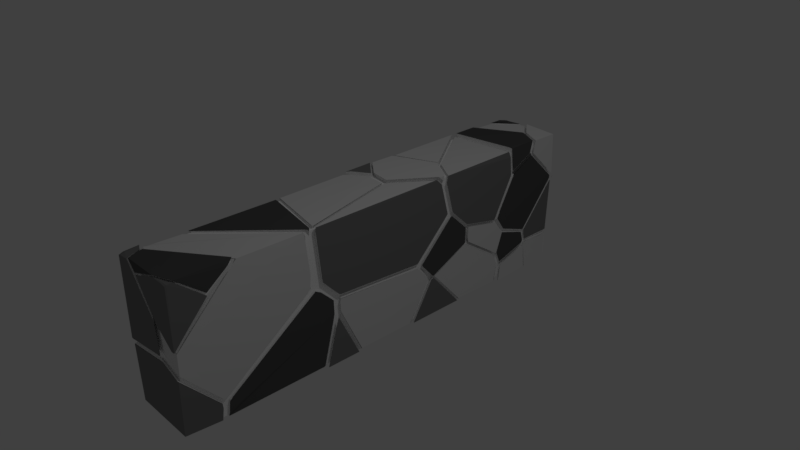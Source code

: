 # Source: WALL.blend  (saved by Blender 2.78.0; exported with 4.5.12 LTS)
import bpy
from mathutils import Matrix  # noqa: F401  (used for matrix-valued properties, if any)

bpy.ops.wm.read_factory_settings(use_empty=True)
scene = bpy.context.scene
scene.name = 'Scene'

# ---- collections
col_collection_1 = bpy.data.collections.new('Collection 1'); scene.collection.children.link(col_collection_1)
col_collection_1.hide_render = True
col_collection_1.hide_viewport = True
col_collection_2 = bpy.data.collections.new('Collection 2'); scene.collection.children.link(col_collection_2)

# ---- materials (node trees are filled in below, after node groups)
mat_wall = bpy.data.materials.new('wall')
mat_wall.alpha_threshold = 0.0
mat_wall.use_transparent_shadow = False
mat_wall.roughness = 0.5
mat_wall.specular_intensity = 0.0
mat_wall.line_color = (0.0, 0.0, 0.0, 1.0)
mat_part1 = bpy.data.materials.new('Part1')
mat_part1.alpha_threshold = 0.0
mat_part1.use_transparent_shadow = False
mat_part1.diffuse_color = (0.214, 0.214, 0.214, 1.0)
mat_part1.roughness = 0.5
mat_part1.specular_intensity = 0.0
mat_part2 = bpy.data.materials.new('Part2')
mat_part2.alpha_threshold = 0.0
mat_part2.use_transparent_shadow = False
mat_part2.diffuse_color = (0.09463, 0.09463, 0.09463, 1.0)
mat_part2.roughness = 0.5
mat_part2.specular_intensity = 0.0
mat_material_003 = bpy.data.materials.new('Material.003')
mat_material_003.alpha_threshold = 0.0
mat_material_003.use_transparent_shadow = False
mat_material_003.diffuse_color = (1.0, 1.0, 1.0, 1.0)
mat_material_003.roughness = 0.5
mat_material_003.specular_intensity = 0.0

# ---- material node trees

# ---- world
world_world = bpy.data.worlds.new('World'); scene.world = world_world
world_world.color = (0.05088, 0.05088, 0.05088)
world_world.use_sun_shadow = False
world_world.sun_shadow_jitter_overblur = 0.0
world_world.cycles.sampling_method = 'MANUAL'

# ---- cameras
cam_camera = bpy.data.cameras.new('Camera')
cam_camera.clip_end = 100.0
cam_camera.lens = 35.0
cam_camera.sensor_width = 32.0
cam_camera.sensor_height = 18.0
cam_camera.ortho_scale = 7.314
cam_camera.dof.focus_distance = 0.0
cam_camera.dof.aperture_fstop = 128.0

# ---- lights
light_point = bpy.data.lights.new('Point', 'POINT')
light_point.transmission_factor = 0.0
light_point.energy = 100.0
light_point.shadow_buffer_clip_start = 0.5
light_point.shadow_soft_size = 0.1
light_point.shadow_maximum_resolution = 0.006
light_point.use_absolute_resolution = True

# ---- meshes
me_mesh_030 = bpy.data.meshes.new('Mesh.030')
me_mesh_030.from_pydata([(0.1, -0.8289, 0.1091), (0.09827, -0.8294, 0.111), (0.1754, -0.9915, 0.2223), (0.3384, 0.8813, 0.631), (0.4235, -0.9464, 0.02499), (0.456, 0.9697, 0.4599), (0.4824, 0.6494, 0.08208), (0.3921, 0.8865, 0.7001), (0.519, 0.7057, -0.4427), (0.422, 2.56, -0.948), (0.4441, 2.237, -0.9827), (-0.4164, 0.04834, 0.5985), (0.5137, 3.287, 0.3993), (0.5125, 3.288, 0.4), (-0.4609, -3.234, 1.04), (0.4939, -1.371, 1.027), (-0.4463, 2.188, 0.7143), (-0.3749, 2.104, 0.5), (-0.4834, 2.231, 0.8249), (0.2656, 2.957, 0.9547), (-0.3737, -2.814, 1.021), (-0.05695, -1.539, 0.1634), (-0.1196, -3.145, 0.7494), (0.253, -2.663, -0.6842), (-0.1277, -0.9469, 0.05633), (0.05471, -0.8566, 0.04591), (0.05138, -0.8482, 0.04587), (0.05388, -0.8564, 0.04668), (0.05518, -0.8558, 0.04513), (0.07667, -0.8548, -0.3909), (0.08542, -0.8539, -0.5805), (0.03049, -0.8887, -0.7629), (-0.4452, 0.2243, -0.9725), (0.5057, 1.353, -0.0749), (0.5057, 1.354, 0.1117), (0.4752, 1.106, 0.3207), (0.4861, 0.5605, -0.1749), (-0.3095, -3.046, -0.1481), (-0.498, 3.283, -0.2492), (-0.4935, 3.282, -0.3593), (-0.06372, -3.227, 0.8727), (0.3408, -2.925, 0.7567), (0.4605, -3.277, 1.047), (0.1879, -1.139, 0.2027), (0.2047, -1.155, 0.2085), (-0.1946, -1.56, 0.0464), (0.167, -0.941, 0.0165), (0.3235, -0.9862, -0.03405), (-0.1044, -1.003, 0.0562), (0.01268, -0.9478, 0.05076), (-0.3107, -1.143, 0.02667), (-0.4034, -1.168, -0.01364), (-0.3768, -1.151, -0.9173), (0.05815, -0.7548, 0.03593), (0.05292, -0.7442, 0.03686), (0.4534, 0.6051, -0.3044), (0.4836, 0.4784, -0.2038), (0.3196, 0.5572, -0.7144), (0.2376, 0.5122, -0.8722), (0.5066, 0.6138, -0.3953), (0.4962, 0.6097, -0.3749), (0.4824, 0.5312, -0.263), (-0.4423, 2.068, 0.361), (-0.2085, 1.621, -0.01169), (-0.433, 3.151, -0.2099), (-0.4866, 3.249, -0.4566), (-0.4925, 3.253, -0.5264), (-0.4886, 3.253, -0.5591), (0.4034, 2.216, -0.905), (0.3718, 1.006, 0.6082), (0.4899, 1.963, 0.009264), (0.4373, 1.916, -0.03559), (-0.07195, 0.1467, 0.5998), (-0.1678, -0.4423, 0.06473), (-0.322, -0.4362, 0.06513), (0.05379, -0.2293, 0.03873), (0.3057, 0.9116, 0.5612), (0.23, 0.7961, 0.6316), (0.04817, 1.447, 0.08052), (0.03617, 0.4475, 0.7427), (-0.3696, 0.6159, 0.7265), (-0.3893, 0.1617, -0.6104), (-0.4679, 0.255, -0.7102), (-0.3142, 1.492, 0.01277), (-0.4213, 3.211, -0.1369), (-0.2426, 3.271, 1.023), (-0.4267, 3.237, 1.023), (-0.4879, 3.229, -0.7987), (-0.4879, 3.229, -0.9589), (0.2621, 2.853, -0.633), (0.4374, 2.644, -0.8479), (0.472, 2.684, -0.7479), (0.4029, 2.603, -0.9479), (0.482, 1.422, 0.02095), (0.2728, -1.193, 0.6425), (0.3673, -1.242, 0.8366), (0.04321, -0.7762, 0.1081), (0.0397, -0.7633, 0.1076), (-0.00209, -0.8817, 0.1109), (0.004146, 0.2407, 0.8528), (-0.0104, 0.2422, 0.8537), (0.05829, 0.1904, 0.9714), (-0.3392, -0.9505, 0.1192), (-0.2551, -0.9552, 0.1191), (-0.4233, -0.9459, 0.1192), (-0.2444, 0.537, 0.7954), (0.05776, 0.264, 1.005), (0.1242, 0.8545, 0.7266), (-0.3005, 0.7207, 0.7765), (-0.4312, 0.7078, 0.8244), (0.4979, 0.8598, 1.038), (-0.363, 1.504, -1.035), (-0.001347, 1.495, 0.01775), (0.248, 0.6106, -0.8754), (0.4588, 0.7441, -0.3614), (0.4838, 0.7424, -0.4108), (-0.08592, 1.55, 0.01434), (0.4781, 1.969, -0.4801), (0.4515, 2.14, -0.9039), (0.4243, 2.16, -0.9694), (0.4786, 2.121, -0.8384), (0.2985, 0.9812, 0.6393), (0.3002, 0.9729, 0.672), (0.2792, 0.9538, 0.6602), (-0.2101, 1.552, 0.08611), (-0.3354, 1.54, 0.08236), (-0.05857, 1.581, 0.1037), (-0.04264, 1.557, 0.1098), (0.2098, 1.081, 0.866), (0.2323, 1.004, 0.7656), (0.2544, 1.024, 0.7774), (0.1653, 1.139, 0.9546), (-0.4601, 0.7365, 0.7666), (-0.1221, 2.282, 0.7994), (-0.3067, 2.249, 0.8348), (0.06254, 2.315, 0.7641), (-0.4929, 2.216, 0.878), (-0.4966, 2.218, 0.8802), (-0.5283, 3.297, -0.3453), (-0.5283, 3.286, -0.3561), (-0.5283, 3.297, -0.3453), (-0.5283, 3.286, -0.3561), (-0.5233, 3.298, -0.4905), (0.0995, -0.8239, 0.1083), (0.1033, -0.8361, 0.1108), (0.101, -0.8368, 0.1132), (0.09611, -0.8249, 0.1119), (0.09324, -0.8136, 0.1108), (0.1392, -0.9011, 0.1536), (0.2003, -1.033, 0.2489), (0.09332, 0.425, 0.7636), (0.3511, 0.8945, 0.6273), (0.3318, 0.8765, 0.6179), (0.3064, 0.8406, 0.6454), (0.2679, -1.136, 0.3192), (0.4362, 0.9599, 0.45), (0.3799, 0.9185, 0.5449), (0.4767, 0.9801, 0.4157), (0.508, 0.4305, -0.1103), (0.4847, 0.4559, -0.1041), (0.4692, 0.6076, 0.03287), (0.4791, 0.2833, -0.09438), (0.02761, -0.5574, 0.1153), (0.5198, -0.9615, -0.01875), (0.5198, -0.9891, 0.008965), (0.5153, -1.285, 1.035), (0.5065, -1.276, 1.035), (0.5198, -1.294, 0.9874), (0.5198, -1.294, 1.002), (0.5198, -1.293, 1.011), (0.5198, -1.292, 1.018), (0.5198, -1.292, 1.022), (0.5198, -1.29, 1.033), (0.5198, -1.291, 1.027), (0.5198, 0.2559, -0.1064), (0.5198, 0.9842, 0.4728), (0.5198, 0.8565, 0.9404), (0.5198, 0.8472, 0.9528), (0.5198, 0.8526, 0.9475), (0.5198, 0.77, 1.028), (0.4162, -0.9135, 0.00667), (0.3925, 0.8917, 0.6819), (0.5198, -0.9615, -0.01875), (0.5065, -1.276, 1.035), (0.5198, -1.29, 1.033), (0.1367, 0.1292, 1.035), (0.132, 0.1473, 1.035), (0.5198, 0.77, 1.028), (0.5198, 0.9842, 0.4728), (0.5173, 0.6985, -0.4428), (0.5173, 0.7101, -0.443), (0.5257, 0.7219, -0.4469), (0.5257, 0.7019, -0.4465), (0.2618, 0.4744, -1.04), (0.5257, 0.7219, -0.4469), (0.5257, 0.7019, -0.4465), (0.2618, 0.4744, -1.04), (0.4169, 2.252, -1.052), (0.4163, 2.257, -1.052), (0.4986, 2.161, -1.052), (0.5257, 2.189, -0.7761), (0.5257, 2.667, -0.6373), (0.4911, 2.689, -1.052), (0.3875, 2.524, -1.052), (0.3878, 2.521, -1.052), (0.4452, 2.23, -0.9843), (0.4231, 2.567, -0.9478), (0.4169, 2.252, -1.052), (0.4986, 2.161, -1.052), (0.5257, 2.189, -0.7761), (0.5257, 2.667, -0.6373), (0.3875, 2.524, -1.052), (-0.4632, 0.09381, 1.052), (-0.5228, -0.04371, 0.484), (-0.5228, 0.679, 0.735), (-0.5228, 0.6573, 0.8571), (-0.5228, 0.642, 0.8754), (-0.4103, 0.05274, 0.5583), (-0.2414, 0.2447, 1.052), (-0.5228, -0.04371, 0.484), (-0.5228, 0.679, 0.735), (0.4736, -1.124, -1.05), (0.4736, -0.7144, -1.05), (0.4736, -1.124, -1.05), (0.4736, -0.7144, -1.05), (0.5164, 2.804, 0.8617), (0.5164, 2.829, 1.005), (0.5164, 3.285, 0.3983), (0.5147, 3.289, 0.4019), (0.5114, 3.289, 0.4008), (-0.02173, 3.289, 1.042), (0.5164, 2.829, 1.005), (0.5164, 2.813, 0.8531), (0.5164, 2.804, 0.8617), (0.5164, 3.288, 0.4011), (0.5164, 3.285, 0.3983), (0.5114, 3.289, 0.4008), (-0.02173, 3.289, 1.042), (-0.4545, -3.295, 1.026), (-0.4824, -3.044, 1.04), (-0.511, -3.032, 1.037), (-0.511, -3.219, -0.1019), (-0.511, -3.061, -0.09135), (-0.2824, -3.298, 1.02), (0.1527, -3.298, 0.4103), (0.1548, -3.298, 0.3905), (0.1921, -3.298, 0.02647), (0.01342, -3.22, -0.03005), (-0.5084, -3.231, 1.027), (-0.3155, -3.262, 1.04), (-0.4824, -3.044, 1.04), (-0.511, -3.032, 1.037), (-0.511, -3.219, -0.1019), (-0.511, -3.061, -0.09135), (-0.2824, -3.298, 1.02), (0.1527, -3.298, 0.4103), (0.1921, -3.298, 0.02647), (0.2296, -1.219, 0.3188), (0.2088, -1.199, 0.3115), (-0.3099, -1.653, 0.05631), (0.05322, -1.37, 0.2275), (0.4789, -1.351, 1.034), (0.0241, -1.331, 0.2176), (0.4939, -1.368, 1.016), (0.4939, -1.369, 1.008), (0.4939, -1.37, 1.004), (0.4939, -1.385, 1.026), (-0.5005, -1.806, -0.0266), (-0.5005, -1.0, 0.125), (0.4886, -1.373, 1.034), (-0.5005, -1.0, 0.125), (0.4789, -1.351, 1.034), (0.4939, -1.366, 1.028), (0.4939, -1.37, 1.004), (0.4939, -1.385, 1.026), (-0.5005, -1.806, -0.0266), (-0.5005, -1.815, -0.01193), (0.436, 2.056, -0.0943), (0.4285, 2.016, -0.03468), (-0.4865, 2.236, 0.8389), (-0.4821, 2.234, 0.8363), (-0.4209, 2.182, 0.711), (-0.3282, 2.085, 0.4826), (-0.4887, 2.176, 0.4466), (0.5057, 2.075, 0.04158), (-0.3951, 3.052, 1.026), (0.5057, 3.253, 0.3243), (0.1855, 2.982, 1.027), (0.5057, 2.667, -0.3587), (0.4876, 3.267, 0.3402), (0.4945, 3.267, 0.3679), (0.2654, 2.914, 0.9784), (0.5057, 2.102, 0.09282), (0.5057, 2.108, 0.1024), (0.5057, 2.092, 0.07256), (0.5057, 2.075, 0.04158), (-0.4887, 2.252, 0.8485), (-0.4887, 2.518, 0.9887), (-0.4887, 2.176, 0.4466), (-0.3951, 3.052, 1.026), (0.5057, 3.222, 0.4069), (0.5057, 3.237, 0.3925), (0.5057, 3.259, 0.3601), (0.5057, 3.253, 0.3243), (0.1855, 2.982, 1.027), (0.1596, 3.014, 1.027), (0.5057, 2.667, -0.3587), (0.5057, 2.637, -0.3481), (0.4876, 3.267, 0.3402), (0.4945, 3.267, 0.3679), (-0.05286, -3.166, 0.689), (0.3094, -1.324, 0.2846), (0.4982, -1.467, 1.021), (0.5016, -1.447, 0.993), (-0.4928, -1.88, -0.04046), (-0.3798, -3.042, 1.021), (-0.4928, -2.499, -0.4971), (0.1772, -3.261, 0.389), (0.5016, -2.473, 0.942), (0.5016, -2.768, 0.6965), (0.5016, -2.76, 0.7026), (0.4639, -3.261, -0.1334), (0.253, -3.261, -0.04963), (-0.466, -3.004, 1.021), (0.5016, -2.718, -0.7466), (0.06501, -1.448, 0.2094), (-0.1838, -3.113, 0.8382), (0.2542, -2.682, -0.69), (-0.4867, -2.867, 1.002), (0.4982, -1.467, 1.021), (0.5016, -1.458, 1.012), (0.5016, -1.447, 0.993), (0.5016, -1.386, 0.4161), (-0.4928, -1.898, -0.01037), (-0.4928, -1.907, 0.00471), (-0.4928, -1.88, -0.04046), (-0.4928, -1.889, -0.02543), (-0.4928, -2.499, -0.4971), (-0.3798, -3.042, 1.021), (-0.3838, -3.041, 1.021), (-0.466, -3.004, 1.021), (0.4204, -3.261, 0.1951), (0.1772, -3.261, 0.389), (0.1779, -3.261, 0.3806), (0.1798, -3.261, 0.3603), (0.1788, -3.261, 0.371), (0.4639, -3.261, -0.1334), (0.5016, -2.718, -0.7466), (-0.4269, 0.2074, -0.9672), (-0.1806, -0.9718, 0.05742), (0.05369, -0.8615, 0.04511), (0.05319, -0.8617, 0.04609), (0.052, -0.8622, 0.04712), (-0.1771, -0.9657, 0.05921), (0.09209, -0.8591, -0.7505), (0.07736, -0.8609, -0.4872), (0.06369, -0.8621, -0.2234), (0.05603, -0.8548, 0.03302), (0.04798, -0.8417, 0.04606), (0.05123, -0.8523, 0.04711), (0.08012, -0.8705, -1.027), (0.09912, -0.8615, -1.027), (-0.5176, -0.9375, 0.05881), (-0.5176, -1.135, -1.013), (-0.5176, -1.146, -0.9854), (-0.5176, 0.2397, -0.9995), (-0.4354, 0.2203, -1.027), (-0.5018, 0.2351, -1.027), (-0.5176, -1.125, -0.05125), (-0.322, -1.039, 0.03267), (-0.46, 0.2261, -0.8035), (0.09912, -0.8615, -1.027), (-0.4354, 0.2203, -1.027), (-0.5176, -0.9375, 0.05881), (-0.5176, -1.135, -1.013), (-0.5176, -1.146, -0.9854), (-0.5176, -1.125, -0.05125), (0.5188, 0.7137, -0.4005), (0.5132, 1.049, 0.3957), (0.4854, 1.049, 0.3703), (0.5271, 1.353, 0.132), (0.5271, 1.075, 0.3978), (0.5271, 1.351, -0.1168), (0.5271, 0.5014, -0.1697), (0.5271, 0.7349, -0.4066), (0.5079, 1.362, 0.1034), (0.4915, 0.5362, -0.1407), (0.5079, 1.361, -0.0727), (0.5271, 1.353, 0.132), (0.5271, 1.075, 0.3978), (0.5271, 1.351, -0.1168), (0.5271, 0.5014, -0.1697), (0.5271, 0.7349, -0.4066), (-0.499, -2.966, -0.1609), (-0.499, -3.205, -0.1751), (-0.499, -2.579, -0.5937), (-0.499, -2.622, -0.9241), (0.4805, -2.772, -1.031), (0.4903, -3.284, -0.2009), (0.4954, -2.752, -0.8595), (-0.3227, -3.049, -0.143), (-0.499, -2.966, -0.1609), (-0.499, -2.964, -0.1635), (-0.499, -3.205, -0.1751), (-0.499, -2.599, -0.5684), (-0.499, -2.585, -0.5832), (-0.499, -2.579, -0.5937), (-0.499, -2.58, -0.5999), (-0.499, -2.622, -0.9241), (0.4805, -2.772, -1.031), (0.4954, -2.752, -0.8595), (0.4577, -3.284, -0.188), (0.4903, -3.284, -0.2009), (0.4799, -3.284, -0.1968), (0.4964, 3.289, 0.2772), (0.4964, 3.282, 0.2801), (0.4964, 3.178, -0.5721), (0.4964, 2.719, -0.4399), (0.4964, 2.751, -0.554), (0.4964, 2.75, -0.5508), (0.4921, 3.292, 0.2809), (0.4834, 3.292, 0.2912), (0.4964, 2.772, -0.5565), (0.4964, 2.814, -0.5582), (-0.498, 3.281, -0.2187), (-0.498, 3.258, -0.2303), (-0.498, 3.29, -0.3279), (-0.498, 3.278, -0.3386), (-0.4408, 3.292, -0.518), (-0.4934, 3.291, -0.2408), (-0.4887, 3.277, -0.3659), (0.4964, 3.289, 0.2772), (0.4964, 3.282, 0.2801), (0.4834, 3.292, 0.2912), (0.4964, 2.719, -0.4399), (0.4964, 2.751, -0.554), (-0.498, 3.258, -0.2303), (-0.498, 3.278, -0.3386), (-0.498, 3.29, -0.3279), (-0.3689, 3.292, -0.5269), (-0.422, 3.292, -0.5237), (-0.4408, 3.292, -0.518), (-0.4802, 3.292, -0.4217), (-0.35, -3.131, 1.06), (-0.1796, -3.293, 0.9463), (-0.2694, -3.293, 1.052), (0.4567, -3.215, 1.06), (0.503, -2.513, 0.9789), (-0.1643, -3.204, 0.8804), (0.503, -2.513, 0.9789), (-0.35, -3.131, 1.06), (-0.2694, -3.293, 1.052), (0.2393, -3.293, 1.052), (-0.1796, -3.293, 0.9463), (0.4567, -3.215, 1.06), (-0.5234, -1.178, -1.047), (-0.5234, -1.189, -1.02), (-0.5234, -1.636, -1.047), (-0.2813, -1.076, -1.06), (-0.2813, -1.076, -1.06), (-0.5234, -1.178, -1.047), (-0.5234, -1.189, -1.02), (0.5123, -3.27, 1.037), (-0.1295, -3.296, 0.908), (0.4767, -3.296, 0.19), (0.4717, -3.22, 1.047), (0.2968, -3.29, 1.047), (0.515, -2.838, 0.7432), (0.515, -2.818, 0.7262), (0.515, -2.812, 0.7218), (0.3571, -2.908, 0.7365), (-0.1149, -3.204, 0.8298), (-0.1299, -3.265, 0.8754), (0.4548, -3.295, 1.037), (0.515, -2.812, 0.7218), (0.4767, -3.296, 0.19), (0.2968, -3.29, 1.047), (-0.1295, -3.296, 0.908), (0.2104, -1.152, 0.2023), (-0.4286, -1.159, -0.03197), (-0.3609, -1.127, 0.0004775), (-0.2933, -1.096, 0.03292), (-0.1579, -1.028, 0.05422), (0.2075, -1.201, 0.2373), (0.2193, -1.211, 0.2417), (0.2293, -1.221, 0.2449), (-0.3016, -1.667, -0.01058), (0.08101, -0.9188, 0.04357), (0.07991, -0.9191, 0.04501), (0.07903, -0.9199, 0.04619), (-0.1505, -1.028, 0.06146), (0.001563, -0.9566, 0.05439), (0.284, -0.9575, -1.027), (0.4461, -1.16, -1.027), (-0.4962, -1.813, -0.09769), (-0.4962, -2.533, -0.9171), (0.4982, -2.648, -0.7925), (0.4982, -2.679, -0.9701), (-0.4962, -1.208, -0.9487), (0.4982, -1.237, 0.1101), (-0.4962, -1.192, -0.05395), (-0.4107, -1.175, -0.9819), (0.3908, -1.005, -0.06338), (0.4982, -1.237, 0.1101), (0.4461, -1.16, -1.027), (0.1657, -0.9231, -1.027), (0.2333, -0.9427, -1.027), (0.2727, -0.9542, -1.027), (0.284, -0.9575, -1.027), (-0.4962, -1.816, -0.09949), (-0.4962, -1.813, -0.09769), (-0.4962, -2.533, -0.9171), (-0.4962, -1.192, -0.05395), (-0.4962, -1.195, -0.05419), (0.4982, -2.679, -0.9701), (0.4982, -2.648, -0.7925), (0.4982, -2.632, -0.7808), (-0.4962, -1.208, -0.9487), (0.4462, 0.6347, -0.345), (-0.03007, -0.5757, 0.02343), (0.01642, -0.5505, 0.04831), (-0.02448, -0.4675, 0.03302), (-0.05584, -0.4845, 0.01624), (0.08241, -0.8016, 0.04212), (0.08607, -0.8093, 0.04154), (0.0892, -0.8155, 0.04092), (0.07445, -0.7256, 0.04076), (0.05404, -0.7453, 0.02014), (0.4724, 0.2822, -0.1614), (0.5076, 0.6388, -0.4397), (0.4995, 0.6442, -0.4356), (0.4907, 0.608, -0.3644), (0.4728, 0.5223, -0.2379), (0.4322, 0.5919, -0.2805), (0.4763, 0.4567, -0.1755), (-0.3869, 0.244, -0.9755), (-0.3951, 0.2494, -0.8673), (0.5117, -0.9483, -0.1413), (0.4598, -0.6624, -1.03), (0.2646, -0.8613, -1.03), (0.1853, -0.8382, -1.03), (-0.2861, 0.291, -1.03), (0.5117, 0.6158, -0.4055), (0.5117, 0.4524, -0.2169), (0.4233, 0.3365, -1.03), (0.1557, 0.4673, -1.03), (0.4763, 0.4932, -0.2097), (0.4152, 0.6048, -0.5783), (0.3309, 0.5585, -0.7288), (0.2466, 0.5122, -0.8794), (0.5117, -0.9483, -0.1413), (0.4598, -0.6624, -1.03), (0.2646, -0.8613, -1.03), (0.5117, 0.4524, -0.2169), (-0.2861, 0.291, -1.03), (0.5117, 0.6158, -0.4055), (0.1513, 0.4655, -1.03), (0.1557, 0.4673, -1.03), (0.3828, 1.955, -0.1115), (0.365, 1.902, -0.119), (-0.4163, 3.145, -0.2107), (0.3948, 1.934, -0.2415), (-0.06889, 1.657, 0.03453), (-0.1391, 1.638, 0.02163), (0.1948, 1.906, -0.01121), (-0.5004, 2.117, 0.4001), (-0.414, 1.583, -0.09419), (-0.5004, 1.59, -0.03374), (-0.5004, 1.575, -0.1003), (0.494, 2.191, -0.7428), (0.378, 2.256, -1.021), (0.494, 2.668, -0.4182), (0.494, 2.671, -0.4258), (0.494, 2.698, -0.589), (0.494, 2.706, -0.5749), (0.494, 2.663, -0.4129), (0.494, 2.654, -0.4097), (0.494, 2.7, -0.5332), (0.494, 2.681, -0.4641), (-0.5004, 2.778, 0.1766), (-0.5004, 2.717, 0.1983), (-0.5004, 3.24, -0.3985), (-0.5004, 3.233, -0.6248), (-0.5004, 3.198, -0.2396), (-0.5004, 3.215, -0.6576), (-0.5004, 3.222, -0.6436), (-0.5004, 3.06, -0.932), (-0.4592, 3.253, -0.5479), (-0.4998, 3.246, -0.5686), (-0.4999, 3.243, -0.5498), (-0.5, 3.246, -0.5346), (0.4102, 2.24, -0.9498), (-0.4506, 2.104, 0.3835), (-0.4801, 3.247, -0.442), (-0.5004, 2.117, 0.4001), (-0.5004, 1.59, -0.03374), (-0.5004, 1.575, -0.1003), (0.494, 2.191, -0.7428), (-0.5004, 3.206, -0.25), (-0.5004, 3.208, -0.2582), (-0.5004, 3.216, -0.2858), (0.378, 2.256, -1.021), (0.368, 2.253, -1.021), (0.494, 2.698, -0.589), (0.494, 2.706, -0.5749), (0.3554, 2.518, -1.021), (-0.5004, 2.778, 0.1766), (-0.5004, 2.761, 0.1826), (-0.4945, 3.253, -0.51), (-0.4867, 3.253, -0.5754), (-0.5004, 3.06, -0.932), (-0.4533, 3.253, -0.5177), (0.408, 1.891, -0.05527), (0.3903, 1.837, -0.0623), (0.2897, 1.755, -0.02689), (0.03795, 1.545, 0.1114), (0.01681, 1.578, 0.1033), (0.3445, 0.9935, 0.663), (0.08088, 1.458, 0.2243), (0.4923, 1.976, 0.01336), (0.4446, 1.94, -0.02867), (0.3789, 1.006, 0.6172), (0.3739, 1.026, 0.5447), (0.507, 0.9888, 1.031), (0.5162, 0.9626, 0.9623), (0.5162, 0.9828, 1.029), (0.5162, 1.986, 0.03169), (0.5162, 2.284, 0.9343), (-0.451, 2.145, 0.8868), (-0.4537, 2.132, 0.9826), (0.5162, 0.9828, 1.029), (0.5162, 1.109, 0.4339), (0.5162, 0.9626, 0.9623), (0.5162, 1.986, 0.03169), (0.5162, 2.284, 0.9343), (0.5283, 3.295, 0.3657), (0.5283, 3.286, 0.3185), (0.5283, 3.295, 0.3125), (0.5237, 3.298, 0.3681), (0.513, 3.298, 0.3321), (0.5283, 3.297, 0.3682), (0.5283, 3.295, 0.3657), (0.5267, 3.298, 0.369), (0.5237, 3.298, 0.3681), (0.5283, 3.295, 0.3125), (0.513, 3.298, 0.3321), (0.4093, 0.635, -0.2233), (0.1913, 0.7367, 0.6662), (0.05871, 0.4749, 0.7329), (0.3926, 1.01, 0.4302), (0.3382, 0.9719, 0.5231), (0.2984, 0.9342, 0.5819), (0.2691, 0.8931, 0.6126), (-0.02793, 1.48, 0.08478), (-0.1197, 1.494, 0.06303), (-0.4322, 0.6852, 0.7117), (-0.0783, -0.4338, 0.06385), (-0.06231, -0.426, 0.07264), (-0.0462, -0.4163, 0.08095), (-0.401, -0.4335, 0.05032), (-0.2006, -0.4414, 0.04981), (-0.2054, -0.2722, -0.1383), (0.08919, -0.1717, 0.04043), (0.3847, 1.217, 0.1566), (0.2801, 1.333, 0.09197), (0.1034, 1.429, 0.0924), (0.3254, 1.145, 0.3089), (-0.04299, 0.3359, 0.7648), (-0.02193, 0.3316, 0.7616), (-0.3197, 0.5939, 0.7365), (-0.01537, 0.1556, 0.5987), (-0.5072, 0.3016, -0.7601), (-0.5072, 0.6946, 0.6914), (-0.3839, -0.4248, 0.07344), (-0.5072, 1.475, -0.000686), (-0.5072, 1.46, -0.06503), (-0.2572, 1.489, 0.007651), (-0.4502, 0.3081, -0.7577), (-0.4881, 0.3201, -0.7694), (-0.2647, 1.495, 0.04625), (-0.5072, -0.3361, 0.1493), (-0.5072, 0.3016, -0.7601), (-0.5072, 0.6946, 0.6914), (-0.5072, 1.475, -0.000686), (-0.5072, 1.46, -0.06503), (-0.2384, 3.289, 1.011), (-0.4253, 3.288, 1.008), (-0.514, 3.22, 1.006), (-0.4376, 3.183, -0.1578), (-0.1506, 3.288, 1.023), (-0.1566, 3.283, 1.023), (-0.5187, 2.833, 0.2521), (-0.5187, 3.283, -0.1797), (-0.5187, 3.269, -0.1871), (-0.5187, 3.248, -0.1978), (-0.5187, 3.257, -0.1931), (-0.4289, 3.076, 1.023), (-0.1506, 3.288, 1.023), (-0.5187, 2.833, 0.2521), (-0.5187, 3.283, -0.1797), (-0.5187, 3.248, -0.1978), (-0.4737, 3.216, -1.043), (0.5065, 2.734, -0.6021), (0.3683, 2.563, -1.048), (-0.473, 3.278, -0.6059), (-0.4432, 3.278, -0.5763), (0.4927, 3.271, -0.9384), (0.4661, 2.686, -0.7294), (0.4271, 2.648, -0.8347), (0.391, 2.608, -0.941), (0.2743, 2.877, -0.5892), (-0.4763, 3.276, -0.9413), (-0.4823, 3.276, -0.73), (0.5065, 2.725, -0.648), (0.5065, 3.143, -0.6105), (0.5065, 2.734, -0.6021), (0.3683, 2.563, -1.048), (0.3704, 2.566, -1.048), (-0.4879, 3.099, -0.9411), (-0.473, 3.278, -0.6059), (-0.4432, 3.278, -0.5763), (0.4693, 1.43, -0.004459), (0.5271, 1.412, -0.06049), (0.5271, 1.441, 0.114), (0.5271, 2.162, -0.2386), (0.5271, 2.159, -0.2481), (0.5271, 2.004, -0.01), (0.5271, 2.05, -0.5376), (0.4693, 1.428, 0.0538), (0.5271, 1.412, -0.06049), (0.5271, 1.441, 0.114), (0.5271, 2.004, -0.01), (0.5271, 2.067, -0.5213), (0.5271, 2.162, -0.2386), (0.5271, 2.05, -0.5376), (0.03315, -0.7415, 0.107), (-0.008907, -0.5757, 0.1107), (0.0581, -0.8478, 0.1079), (0.05641, -0.8408, 0.1071), (0.05387, -0.8335, 0.1064), (-0.04757, -0.4932, 0.1107), (-0.02772, 0.2556, 0.7882), (-0.0456, 0.2575, 0.7895), (0.4619, -1.291, 1.031), (0.4521, -1.289, 1.031), (-0.5075, -0.9413, 0.1193), (-0.5075, -0.5126, 0.07982), (0.08536, 0.1652, 1.031), (0.2543, -1.156, 0.4769), (0.3227, -1.193, 0.6609), (0.3919, -1.232, 0.8456), (-0.3023, -0.9907, 0.134), (-0.3707, -0.9764, 0.1331), (-0.4391, -0.962, 0.1322), (0.4619, -1.291, 1.031), (-0.5075, -0.5247, 0.08089), (-0.5075, -0.5126, 0.07982), (-0.5075, -0.9413, 0.1193), (-0.5075, -0.9313, 0.1183), (0.08208, 0.1657, 1.031), (0.08536, 0.1652, 1.031), (-0.5075, -0.433, 0.1457), (-0.5075, -0.4303, 0.1481), (-0.03462, 0.3441, 0.8255), (-0.01451, 0.3424, 0.8242), (-0.2943, 0.5927, 0.7867), (-0.2357, 0.7228, 0.7545), (-0.3114, 0.5895, 0.7916), (0.3732, 0.9225, 0.7803), (0.3096, 0.9137, 0.7106), (0.2812, 0.8883, 0.6951), (0.4979, 0.8358, 1.039), (0.09647, 0.2397, 1.058), (-0.4965, 0.7233, 0.8735), (-0.4965, 0.736, 0.8883), (0.4932, 0.8093, 1.058), (0.09869, 1.129, 1.058), (-0.4965, 0.7014, 0.8483), (-0.4965, 0.7118, 0.8602), (-0.4965, 0.8469, 1.017), (-0.4965, 0.5281, 1.041), (0.4979, 0.9028, 0.9737), (0.4979, 0.9289, 1.048), (0.4922, 0.8434, 1.057), (0.07813, 0.2727, 0.9991), (-0.4217, 0.6827, 0.7941), (-0.4715, 0.691, 0.8275), (0.4979, 0.8974, 0.979), (0.4979, 0.9028, 0.9737), (0.4932, 0.8093, 1.058), (0.09647, 0.2397, 1.058), (-0.4965, 0.7014, 0.8483), (-0.4965, 0.8469, 1.017), (0.4979, 0.9289, 1.048), (-0.4965, 0.5281, 1.041), (-0.2116, 0.4331, -0.6943), (0.4665, 0.7248, -0.4116), (0.434, 0.7171, -0.3521), (0.4192, 1.378, 0.01365), (0.2317, 0.5937, -0.8854), (0.0005407, 1.566, 0.03038), (-0.1011, 1.539, 0.01112), (0.4917, 0.7397, -0.4414), (0.4712, 1.967, -0.4682), (-0.1113, 1.559, 0.005435), (-0.04273, 1.578, 0.01842), (-0.4886, 0.3646, -0.8229), (-0.4664, 0.3449, -1.035), (0.5058, 1.369, -0.1546), (0.5058, 0.7831, -0.4339), (0.1533, 0.5531, -1.035), (0.3972, 2.179, -1.035), (-0.4677, 1.872, -1.035), (0.416, 2.158, -0.9661), (0.4459, 2.14, -0.8974), (0.4759, 2.121, -0.8287), (-0.427, 0.3493, -0.8138), (-0.4822, 1.48, -1.026), (0.4466, 0.7513, -0.3343), (-0.4886, 0.3646, -0.8229), (-0.4886, 0.3504, -1.02), (-0.3314, 0.3571, -1.035), (-0.3389, 0.3541, -1.035), (-0.357, 0.3469, -1.035), (0.5058, 1.369, -0.1546), (0.5058, 0.7831, -0.4339), (0.1533, 0.5531, -1.035), (0.3972, 2.179, -1.035), (0.3991, 2.177, -1.035), (-0.4677, 1.872, -1.035), (0.5058, 2.101, -0.7729), (0.5058, 2.082, -0.7101), (0.5058, 2.071, -0.6828), (0.5058, 2.062, -0.6615), (0.5058, 2.016, -0.5711), (0.5058, 2.05, -0.6326), (-0.4418, 0.7441, 0.7443), (0.3056, 1.001, 0.6264), (0.3079, 0.9897, 0.6688), (0.2967, 0.9694, 0.6924), (0.2693, 0.9446, 0.6771), (0.2674, 0.953, 0.6461), (0.2924, 0.9886, 0.619), (-0.03406, 1.592, 0.1168), (-0.2509, 1.874, 0.326), (-0.4585, 2.109, 0.7406), (-0.1357, 1.558, 0.08998), (-0.04658, 1.545, 0.1109), (-0.07687, 1.598, 0.1038), (-0.3628, 1.984, 0.4097), (0.1208, 1.196, 1.043), (-0.4252, 1.546, 0.07622), (-0.2623, 1.561, 0.0811), (-0.5128, 0.8863, 0.9885), (-0.5128, 0.7517, 0.7517), (-0.5128, 0.7475, 0.8004), (-0.5088, 2.129, 1.043), (-0.4651, 2.067, 1.043), (-0.5128, 2.141, 0.9965), (-0.5128, 2.057, 0.4665), (-0.4417, 0.7366, 0.779), (-0.5049, 2.157, 0.85), (0.2576, 1.043, 0.7859), (0.2115, 1.096, 0.8713), (0.1641, 1.151, 0.9572), (-0.5128, 2.057, 0.4665), (0.1208, 1.196, 1.043), (0.1165, 1.194, 1.043), (-0.5128, 0.8863, 0.9885), (-0.5128, 0.7517, 0.7517), (-0.5088, 2.129, 1.043), (-0.5009, 2.119, 1.043), (-0.5128, 2.141, 0.9965), (-0.4938, 2.109, 1.043), (-0.4875, 2.1, 1.043), (0.4541, 2.323, 1.059), (-0.4986, 2.198, 1.021), (-0.4986, 2.247, 0.8882), (0.2385, 2.353, 0.7337), (-0.4986, 2.219, 0.8828), (0.1831, 2.942, 1.059), (0.4958, 2.788, 1.012), (-0.4986, 2.492, 1.017), (-0.2382, 2.256, 0.8238), (0.002258, 2.297, 0.7764), (0.2427, 2.337, 0.7291), (-0.482, 2.218, 0.8687), (-0.4931, 2.22, 0.8729), (-0.4915, 2.215, 0.8804), (0.4541, 2.323, 1.059), (-0.4986, 2.198, 1.021), (-0.4986, 2.492, 1.017), (0.1831, 2.942, 1.059), (-0.5282, 3.298, -0.3449), (-0.5278, 3.298, -0.4986), (-0.5281, 3.284, -0.3621), (-0.5094, 3.298, -0.4519), (-0.5282, 3.298, -0.3459), (-0.5279, 3.298, -0.4982), (-0.5283, 3.284, -0.3619), (-0.5094, 3.298, -0.4514), (0.4681, 0.4688, -0.08924), (0.4624, 0.9696, 0.3997), (0.01222, -0.447, 0.1298), (0.03281, 0.2924, 0.7842), (0.09063, -0.803, 0.1104), (0.2344, -1.101, 0.3096), (0.2972, 0.8189, 0.6674), (0.3474, 0.8884, 0.5968), (0.1085, -0.8325, 0.1082), (0.3568, 0.8771, 0.6928), (0.2826, -1.149, 0.332), (0.5198, -0.9376, -0.02746), (0.5193, -1.289, 1.035), (0.5198, -1.217, 0.2532), (0.5198, -1.294, 0.9967), (0.5198, 0.4133, -0.1092), (0.1219, 0.1883, 1.034), (0.1344, 0.1306, 1.029), (0.5115, 0.7517, 1.035), (0.5198, 0.9823, 0.4517), (0.5198, 0.8551, 0.9447), (0.5169, -0.9391, -0.02651), (0.5178, -0.987, 0.008052), (0.5194, -1.275, 1.035), (0.4936, -1.243, 1.03), (0.5181, -1.293, 0.9922), (0.5181, -1.217, 0.2521), (0.5181, -1.292, 1.011), (0.5178, -1.29, 1.02), (0.5194, 0.4149, -0.1103), (0.1228, 0.1876, 1.035), (0.5127, 0.7395, 1.035), (0.5194, 0.9832, 0.452), (0.5186, 0.8553, 0.943), (0.5182, 0.8436, 0.9543), (0.511, 0.7003, -0.4501), (0.5176, 0.3533, -1.029), (0.5176, 1.243, -1.029), (0.5257, 0.7333, -0.4496), (0.5257, 0.6913, -0.449), (0.1899, 0.5314, -1.04), (0.5188, 1.241, -1.03), (0.5256, 0.7329, -0.4492), (0.5256, 0.6915, -0.4485), (0.5188, 0.358, -1.03), (0.1898, 0.5307, -1.036), (0.4196, 2.247, -1.052), (0.5236, 2.138, -1.046), (0.525, 2.175, -0.7873), (0.5225, 2.736, -1.042), (0.5248, 2.684, -0.6439), (0.42, 2.247, -1.05), (0.4163, 2.264, -1.05), (0.5232, 2.135, -1.045), (0.5257, 2.175, -0.7863), (0.523, 2.733, -1.043), (0.5257, 2.685, -0.6426), (0.3909, 2.531, -1.049), (0.3894, 2.515, -1.049), (-0.08961, 0.3301, 0.8141), (-0.4285, 0.6504, 0.7716), (-0.2308, 0.2554, 1.052), (-0.5181, 0.0577, 1.042), (-0.5228, -0.03017, 0.4742), (-0.519, 0.489, 1.049), (-0.5228, 0.6839, 0.7391), (-0.5228, 0.6761, 0.8326), (-0.2292, 0.2557, 1.051), (-0.5173, 0.05498, 1.04), (-0.5197, -0.03011, 0.4754), (-0.5183, 0.4919, 1.049), (-0.5222, 0.6838, 0.739), (-0.5222, 0.6761, 0.8324), (-0.5197, 0.6485, 0.8647), (0.5253, -0.9934, -0.3426), (0.5213, -1.177, -1.035), (0.5213, -0.6606, -1.035), (0.3281, -0.9242, -1.045), (0.5206, -1.18, -1.033), (0.5239, -0.9934, -0.3426), (0.5206, -0.659, -1.033), (0.3281, -0.9237, -1.05), (0.5005, 3.276, 1.033), (0.2169, 2.987, 1.051), (0.5094, 2.841, 1.048), (0.5131, 2.829, 0.8413), (0.5143, 2.802, 0.8705), (0.5162, 3.289, 0.4023), (-0.02732, 3.286, 1.051), (0.5006, 3.289, 0.4116), (0.2153, 2.989, 1.052), (0.5105, 2.844, 1.048), (0.5164, 2.801, 0.8698), (0.5163, 3.289, 0.4067), (-0.02404, 3.287, 1.051), (-0.5032, -3.29, 1.007), (-0.3985, -3.083, 1.04), (-0.5088, -3.034, 1.039), (-0.5062, -2.991, -0.0643), (-0.4948, -3.291, -0.1046), (-0.2991, -3.295, 1.038), (0.1442, -3.298, 0.4302), (0.1799, -3.298, -0.0153), (-0.3966, -3.084, 1.038), (-0.5043, -3.034, 1.035), (-0.511, -2.99, -0.06108), (-0.4972, -3.292, -0.09725), (-0.3006, -3.295, 1.038), (0.1432, -3.297, 0.4314), (0.1517, -3.296, 0.3814), (0.1775, -3.296, -0.01606), (0.2233, -1.243, 0.3185), (-0.2453, -1.063, 0.1281), (0.1912, -1.187, 0.3167), (-0.4815, -1.143, 1.014), (0.4935, -1.365, 1.033), (0.4711, -1.414, 1.033), (0.4939, -1.37, 1.002), (-0.5005, -1.788, -0.03227), (-0.4778, -2.412, 1.01), (-0.4988, -1.004, 0.1202), (-0.5005, -1.191, 0.01103), (-0.4768, -1.134, 1.009), (0.4934, -1.365, 1.033), (0.4535, -1.341, 1.029), (0.4919, -1.367, 1.006), (0.4922, -1.369, 0.9974), (0.4745, -1.41, 1.033), (-0.4811, -2.409, 1.014), (-0.4955, -1.828, 0.01727), (-0.4932, -1.785, -0.02915), (-0.4988, -1.188, 0.01159), (-0.5005, -1.004, 0.1199), (-0.461, 2.232, 0.8231), (-0.158, 2.971, -0.03445), (-0.2669, 2.046, 0.3603), (0.4042, 2.009, -0.05611), (0.499, 2.116, 0.1221), (-0.4887, 2.238, 0.8399), (-0.4874, 2.146, 0.4634), (0.5057, 2.222, -0.1953), (0.5057, 2.071, 0.02236), (0.1862, 2.958, 1.026), (0.5036, 2.779, 0.829), (0.5056, 3.259, 0.3698), (0.503, 3.23, 0.4029), (0.5055, 3.252, 0.3218), (-0.473, 2.594, 1.024), (0.1463, 3.035, 1.023), (-0.0363, 3.261, 1.023), (-0.1189, 3.26, 1.015), (-0.4778, 2.984, 1.006), (0.499, 2.398, 0.6346), (0.5011, 2.693, -0.3487), (0.5003, 2.616, -0.3371), (0.4886, 3.267, 0.3833), (0.4845, 3.267, 0.3377), (0.1027, 3.267, 0.3116), (-0.4887, 2.792, 0.2474), (0.5003, 2.099, 0.08913), (-0.4887, 2.238, 0.8399), (-0.4887, 2.148, 0.4649), (0.505, 2.07, 0.02234), (0.505, 2.22, -0.1948), (-0.1177, 3.261, 1.016), (-0.4814, 2.98, 1.01), (0.5057, 2.778, 0.8256), (0.5057, 3.259, 0.3697), (0.5057, 3.252, 0.3216), (-0.4753, 2.596, 1.024), (0.1816, 2.959, 1.027), (-0.03795, 3.262, 1.024), (-0.4865, 2.794, 0.2422), (0.5057, 2.399, 0.6321), (0.5057, 2.692, -0.3485), (0.4839, 3.267, 0.3378), (0.4873, 3.267, 0.3848), (0.1002, 3.265, 0.3086), (-0.1145, -3.131, 0.778), (0.2376, -1.318, 0.302), (0.5013, -1.464, 1.02), (0.5016, -1.4, 0.222), (-0.4877, -1.889, -0.01573), (-0.4862, -1.92, 0.03816), (-0.4877, -1.881, -0.0515), (-0.4703, -2.486, 0.9977), (-0.3748, -3.043, 1.019), (-0.3839, -3.04, 1.016), (-0.4907, -2.989, 0.9988), (-0.4861, -2.558, -0.526), (-0.488, -2.937, -0.09207), (0.4953, -3.251, 0.1434), (0.1843, -3.261, 0.3868), (0.1745, -3.259, 0.3806), (0.4832, -2.401, 1.014), (0.4982, -3.252, -0.1572), (0.2174, -3.259, -0.03048), (0.5016, -2.723, -0.7447), (0.5013, -1.47, 1.02), (0.4999, -1.439, 0.9652), (0.4999, -1.395, 0.2232), (-0.4928, -1.887, -0.0549), (-0.4737, -2.495, 1.001), (-0.3762, -3.042, 1.021), (-0.4928, -2.557, -0.5225), (-0.4928, -2.934, -0.09018), (-0.4861, -2.994, 0.9943), (0.4973, -2.783, 0.6833), (0.4942, -3.25, 0.1481), (0.1811, -3.26, 0.3904), (0.1765, -3.259, 0.3522), (0.4859, -2.391, 1.015), (0.4962, -2.751, 0.7137), (0.4987, -3.253, -0.154), (0.2225, -3.261, -0.02886), (0.4949, -2.721, -0.7438), (0.04568, -0.8656, 0.03165), (-0.437, 0.2074, -0.7893), (-0.1162, -0.5281, 0.009107), (-0.2591, -1.003, 0.06119), (0.09544, -0.8328, -1.027), (-0.5176, -0.5056, 0.003054), (-0.5159, -0.9536, 0.05821), (-0.5154, -1.149, -0.9598), (-0.51, -1.127, -1.026), (-0.5176, -1.133, -0.06085), (-0.1895, -0.9971, -1.027), (-0.5171, 0.2441, -0.8199), (-0.5162, 0.2384, -1.025), (0.06238, -0.8787, -1.022), (0.09779, -0.8381, -1.016), (-0.4193, 0.198, -1.026), (-0.5148, -0.5067, 0.005494), (-0.5176, -0.9535, 0.05785), (-0.5176, -1.15, -0.9573), (-0.5111, -1.118, -1.026), (-0.5134, -1.131, -0.05905), (-0.5176, 0.2439, -0.8201), (-0.5164, 0.2292, -1.025), (0.4535, 1.37, 0.04128), (0.4804, 0.5589, -0.1321), (0.4724, 1.045, 0.3461), (0.5154, 0.7172, -0.3964), (0.4521, 0.7021, -0.2743), (0.4196, 1.297, 0.07643), (0.5268, 0.5015, -0.1454), (0.5271, 1.359, 0.1215), (0.5271, 1.044, 0.4018), (0.5271, 1.357, -0.1088), (0.5271, 0.7074, -0.4054), (0.5266, 1.359, 0.1216), (0.5268, 1.046, 0.4036), (0.5266, 1.357, -0.1085), (0.5271, 0.5033, -0.1438), (0.5271, 0.7074, -0.4054), (0.5271, 0.7547, -0.4012), (0.4676, -3.269, -1.007), (-0.4683, -3.265, -1.005), (-0.4942, -2.975, -0.1597), (-0.4928, -2.958, -0.1724), (-0.4828, -3.277, -0.1778), (-0.4924, -2.616, -0.5514), (-0.4922, -2.58, -0.5917), (-0.4927, -2.583, -0.614), (-0.4776, -2.637, -1.021), (0.4941, -2.774, -1.026), (0.1949, -3.282, -0.09411), (0.4672, -3.28, -0.1969), (0.495, -3.272, -0.2165), (0.4954, -2.758, -0.7937), (-0.4851, -3.278, -0.1839), (-0.499, -2.579, -0.5902), (-0.4807, -2.641, -1.023), (0.4943, -2.777, -1.027), (0.198, -3.284, -0.09421), (0.495, -3.274, -0.2201), (0.4887, -2.755, -0.7936), (-0.1587, 3.017, -0.09139), (0.4961, 3.292, 0.2705), (0.4964, 3.278, 0.2807), (0.4797, 3.283, -0.5694), (0.4964, 2.721, -0.3926), (0.4964, 2.753, -0.5556), (0.4767, 3.292, 0.2956), (0.08028, 3.29, 0.2559), (-0.4972, 3.291, -0.2127), (-0.498, 3.248, -0.238), (-0.498, 3.275, -0.3382), (-0.4979, 3.292, -0.3273), (-0.4311, 3.288, -0.5226), (-0.4756, 3.292, -0.4441), (0.496, 3.292, 0.2763), (0.4963, 3.278, 0.2809), (0.4768, 3.281, -0.5749), (0.4906, 2.846, -0.5591), (0.4919, 2.722, -0.3921), (0.4919, 2.75, -0.5434), (0.4873, 2.758, -0.5553), (0.4761, 3.292, 0.2956), (0.08102, 3.292, 0.2568), (-0.4973, 3.291, -0.2135), (-0.4958, 3.246, -0.2367), (-0.4978, 3.275, -0.3392), (-0.4979, 3.292, -0.3264), (-0.3674, 3.288, -0.5268), (-0.4373, 3.292, -0.5224), (-0.4758, 3.292, -0.4435), (-0.128, -3.17, 0.8355), (-0.3521, -3.067, 1.06), (0.2584, -3.293, 1.06), (-0.1513, -3.293, 0.9244), (-0.2742, -3.289, 1.06), (0.4829, -2.439, 1.053), (0.4987, -3.19, 1.053), (0.503, -2.806, 0.7494), (0.4859, -2.441, 1.054), (-0.3538, -3.069, 1.059), (-0.2781, -3.288, 1.06), (0.262, -3.293, 1.06), (-0.152, -3.293, 0.923), (0.4994, -3.185, 1.054), (0.4987, -2.808, 0.7478), (-0.5171, -1.753, -1.059), (-0.516, -1.17, -1.059), (-0.5212, -1.205, -1.008), (-0.2154, -1.063, -1.06), (-0.516, -1.752, -1.059), (-0.2154, -1.061, -1.06), (-0.5171, -1.175, -1.059), (-0.5234, -1.208, -1.008), (0.5073, -3.292, 1.022), (-0.09603, -3.178, 0.7967), (0.5115, -3.285, 0.1744), (0.2773, -3.296, 1.044), (-0.1341, -3.296, 0.893), (0.1833, -3.296, 0.4343), (0.5111, -3.197, 1.041), (0.515, -2.821, 0.707), (0.5107, -2.822, 0.7095), (0.512, -3.287, 0.1781), (0.2747, -3.296, 1.044), (-0.1353, -3.295, 0.8939), (0.1818, -3.295, 0.4357), (0.5117, -3.198, 1.042), (0.511, -2.825, 0.7307), (-0.2222, -1.064, 0.06296), (0.2447, -1.246, 0.2366), (0.4939, -1.039, -0.08847), (0.4968, -1.036, -0.2926), (0.4934, -1.217, -1.01), (0.4982, -1.323, 0.1527), (-0.4885, -1.788, -1.026), (0.1285, -0.9168, -1.02), (0.2947, -0.9648, -1.022), (-0.4895, -1.835, -0.1144), (-0.4895, -2.478, -0.5869), (-0.4734, -2.549, -1.017), (0.4754, -2.682, -1.022), (0.4915, -2.615, -0.768), (0.4915, -2.655, -0.801), (-0.4939, -1.219, -0.9704), (-0.1615, -1.063, -1.027), (0.4982, -1.042, -0.08944), (0.4982, -1.037, -0.2894), (0.4941, -1.228, -1.013), (-0.1593, -1.065, -1.027), (0.1283, -0.9173, -1.027), (0.2636, -0.9516, -1.02), (0.2939, -0.9652, -1.027), (-0.4896, -1.798, -1.026), (-0.4889, -1.795, -0.09261), (0.4965, -1.32, 0.1568), (-0.4962, -2.475, -0.5854), (-0.4768, -2.544, -1.019), (-0.4915, -1.209, -0.05314), (0.4788, -2.673, -1.023), (0.4982, -2.656, -0.8031), (-0.4962, -1.222, -0.9699), (-0.4944, -1.19, -0.06923), (-0.3859, 0.2487, -0.7936), (-0.06868, -0.4958, 0.002872), (0.1002, -0.8132, 0.02769), (0.07535, -0.7846, 0.04234), (0.4929, 0.6446, -0.4336), (0.4156, 0.6228, -0.3283), (0.455, 0.4611, -0.175), (-0.003133, -0.4524, 0.03762), (0.5117, -0.933, -0.09976), (0.5117, -0.9379, -0.295), (0.507, -0.6067, -1.013), (0.1471, -0.8232, -1.03), (0.3065, -0.867, -1.025), (0.5117, 0.4113, -0.1862), (0.5048, 0.2969, -1.018), (-0.3723, 0.2327, -1.03), (0.5117, 0.6315, -0.4465), (0.5103, -0.9386, -0.2981), (0.5089, -0.9345, -0.09806), (0.5077, -0.5986, -1.015), (0.3053, -0.8654, -1.03), (0.1465, -0.8237, -1.023), (0.5114, 0.4135, -0.1858), (-0.3753, 0.2351, -1.028), (0.5116, 0.6331, -0.4449), (0.5036, 0.3047, -1.016), (0.1669, 0.4659, -1.026), (0.1489, 0.465, -1.025), (-0.1817, 2.971, -0.1036), (-0.2892, 2.018, 0.3081), (0.3924, 1.989, -0.1115), (-0.03403, 1.672, 0.03733), (0.3507, 1.878, -0.1307), (0.383, 2.261, -1.019), (-0.5004, 2.138, 0.4036), (-0.5004, 1.607, 0.00509), (-0.5004, 1.578, -0.1508), (-0.4806, 1.941, -1.001), (0.494, 2.212, -0.2568), (0.494, 2.18, -0.741), (0.494, 2.106, -0.5628), (0.494, 2.708, -0.5653), (0.494, 2.667, -0.4147), (0.494, 2.683, -0.5986), (0.3525, 2.534, -1.018), (-0.4982, 2.795, 0.1643), (-0.4937, 2.75, 0.1824), (-0.5002, 3.236, -0.3588), (-0.4999, 3.253, -0.52), (-0.4993, 3.252, -0.5886), (-0.5004, 3.204, -0.2458), (-0.486, 2.998, -1.014), (-0.4475, 3.253, -0.5339), (-0.4767, 3.253, -0.4699), (-0.499, 2.135, 0.4037), (-0.4981, 1.606, 0.004363), (-0.4963, 1.576, -0.1454), (-0.4835, 1.949, -1.004), (0.4933, 2.181, -0.7435), (0.4934, 2.21, -0.255), (0.4931, 2.104, -0.5597), (-0.4982, 3.203, -0.2448), (-0.4903, 3.204, -0.266), (0.3466, 2.242, -1.015), (0.3821, 2.263, -1.021), (0.4895, 2.669, -0.4125), (0.4873, 2.676, -0.4309), (0.4931, 2.684, -0.6011), (0.4821, 2.715, -0.5648), (0.4873, 2.646, -0.4026), (0.3511, 2.533, -1.021), (-0.4998, 3.252, -0.5188), (-0.4991, 3.252, -0.589), (-0.4937, 3.223, -0.6358), (-0.4954, 3.203, -0.6734), (-0.4836, 3.005, -1.013), (-0.4408, 3.249, -0.5342), (-0.4766, 3.253, -0.4711), (-0.437, 2.145, 0.8256), (-0.2539, 1.952, 0.3684), (0.4044, 1.922, -0.0372), (0.3507, 0.9859, 0.6891), (0.009542, 1.603, 0.09843), (0.3392, 1.02, 0.5787), (0.05867, 1.519, 0.1232), (0.3839, 1.8, -0.06186), (0.4379, 1.417, 0.07593), (0.456, 1.088, 0.4072), (0.4009, 1.341, 0.1146), (0.5154, 0.9837, 1.031), (0.1642, 1.197, 1.031), (0.5162, 1.396, 0.1614), (0.5162, 0.9599, 0.932), (0.5162, 1.088, 0.4621), (0.4936, 2.269, 1.022), (-0.4441, 2.121, 1.029), (0.5162, 1.996, 0.03904), (0.5162, 2.317, 0.648), (0.5155, 0.9923, 1.031), (0.1649, 1.196, 1.028), (0.5157, 1.396, 0.1609), (0.5151, 0.9595, 0.9317), (0.5158, 1.089, 0.4604), (-0.4391, 2.118, 1.031), (0.4969, 2.261, 1.023), (0.5156, 1.995, 0.0372), (0.5096, 2.317, 0.6489), (0.5281, 3.298, 0.369), (0.5283, 3.294, 0.3637), (0.5283, 3.286, 0.3164), (0.5279, 3.298, 0.3117), (0.5221, 3.298, 0.367), (0.5129, 3.298, 0.3295), (0.5281, 3.298, 0.3693), (0.5282, 3.294, 0.3638), (0.5282, 3.287, 0.3165), (0.528, 3.298, 0.312), (0.5221, 3.298, 0.3671), (0.5129, 3.298, 0.3295), (-0.3953, 0.6856, 0.7137), (-0.06103, 0.3476, 0.7658), (0.02504, 1.461, 0.1047), (-0.177, 1.493, 0.05691), (0.3849, 0.6612, -0.2598), (0.3553, 1.269, 0.07791), (0.2444, 0.8735, 0.6249), (0.3076, 0.9621, 0.5575), (-0.09635, -0.4221, 0.0395), (-0.02536, -0.3813, 0.1003), (-0.002567, 0.3425, 0.7507), (0.4202, 0.5003, -0.1165), (0.4172, 1.016, 0.3746), (-0.5072, -0.4121, 0.04926), (-0.5072, -0.02622, 0.4202), (-0.5072, 0.3334, -0.7696), (-0.5072, 0.7025, 0.6909), (-0.5072, 1.466, 0.04138), (-0.5049, 1.444, -0.09932), (-0.5027, -0.4176, 0.05142), (-0.5041, -0.02474, 0.4229), (-0.5067, 0.3313, -0.7711), (-0.5066, 0.7019, 0.6915), (-0.5049, 1.469, 0.04001), (-0.5072, 1.442, -0.1008), (-0.5075, 3.282, 0.9872), (-0.2063, 3.021, -0.03813), (-0.5105, 3.01, 1.008), (-0.1429, 3.29, 1.007), (0.0521, 3.29, 0.3124), (-0.5187, 2.836, 0.2118), (-0.5134, 3.29, -0.172), (-0.5187, 3.234, -0.1903), (-0.5117, 3.011, 1.01), (-0.1689, 3.273, 1.019), (-0.1461, 3.29, 1.009), (-0.5165, 2.835, 0.2109), (0.05225, 3.288, 0.3086), (-0.5142, 3.29, -0.1644), (-0.5171, 3.262, -0.1893), (-0.5165, 3.234, -0.1908), (0.4775, 3.263, -1.035), (-0.4584, 3.27, -1.035), (0.4851, 3.266, -0.614), (0.5034, 2.774, -1.04), (0.5002, 2.752, -0.5956), (0.5056, 2.721, -0.6279), (0.375, 2.573, -1.046), (0.3516, 2.572, -1.045), (-0.4683, 3.033, -1.038), (-0.4865, 3.273, -0.6291), (-0.4049, 3.275, -0.5639), (0.5039, 2.778, -1.041), (0.4883, 3.268, -0.6172), (0.5065, 2.75, -0.596), (0.5065, 2.722, -0.6253), (-0.4867, 3.274, -0.6307), (-0.4712, 3.036, -1.04), (-0.4083, 3.278, -0.5641), (0.4528, 1.439, 0.02964), (0.4005, 1.832, -0.1133), (0.437, 1.945, -0.09642), (0.5271, 1.416, 0.1138), (0.5271, 1.426, -0.1243), (0.5271, 2.16, -0.2292), (0.5271, 2.013, -0.01625), (0.5271, 2.06, -0.541), (0.5265, 1.416, 0.1142), (0.5265, 1.424, -0.1227), (0.5262, 2.154, -0.2555), (0.5264, 2.159, -0.229), (0.5264, 2.012, -0.01607), (0.5262, 2.058, -0.5384), (-0.06109, 0.254, 0.7892), (-0.02123, 0.2364, 0.7738), (0.1853, -1.116, 0.3092), (-0.2296, -1.004, 0.1362), (-0.02841, -0.4886, 0.1241), (-0.101, -0.5289, 0.08156), (0.04144, -0.8226, 0.1053), (0.05992, -0.8567, 0.1131), (-0.4888, -1.073, 1.013), (-0.5047, -0.5057, 0.0806), (-0.5037, -0.9184, 0.1171), (-0.5057, -0.9488, 0.1375), (-0.2106, 0.1939, 1.031), (0.074, 0.1672, 1.029), (-0.5007, -0.0009761, 1.017), (-0.5044, -0.1049, 0.4525), (0.4572, -1.263, 1.026), (0.4243, -1.282, 1.025), (-0.4856, -1.081, 1.01), (-0.5037, -0.54, 0.08226), (-0.5075, -0.9488, 0.1405), (-0.5075, -0.5055, 0.08083), (-0.2095, 0.1951, 1.029), (-0.5017, -0.008601, 1.019), (-0.5041, -0.431, 0.1476), (-0.5044, -0.418, 0.1594), (-0.5075, -0.1081, 0.4511), (-0.3899, 0.6706, 0.7797), (0.3219, 0.928, 0.7255), (0.2556, 0.8674, 0.6905), (-0.0528, 0.3498, 0.8291), (-0.002347, 0.3528, 0.8221), (-0.1993, 0.2783, 1.058), (0.4975, 0.8174, 1.056), (0.4909, 0.9351, 1.057), (0.1454, 1.14, 1.058), (-0.4874, 0.8803, 1.055), (-0.4907, 0.5128, 1.057), (-0.4965, 0.6938, 0.8463), (0.4964, 0.8932, 0.9809), (0.4979, 0.9056, 0.9724), (0.4975, 0.818, 1.057), (0.1048, 0.2509, 1.057), (-0.4884, 0.719, 0.8645), (-0.4933, 0.7469, 0.8993), (-0.1982, 0.278, 1.057), (0.4897, 0.9365, 1.057), (0.1461, 1.14, 1.056), (-0.4858, 0.883, 1.054), (-0.4897, 0.5097, 1.057), (-0.4959, 0.694, 0.8452), (0.4968, 0.9058, 0.9705), (0.4723, 0.7238, -0.4523), (-0.4049, 0.348, -0.8123), (0.4051, 0.7138, -0.3258), (-0.1386, 1.551, -0.008024), (0.3873, 1.324, 0.03624), (0.03353, 1.517, 0.04104), (0.3681, 1.784, -0.1379), (-0.001089, 1.583, 0.0239), (0.427, 1.401, 0.0006473), (-0.4886, 0.358, -0.8303), (-0.4869, 0.3597, -1.034), (-0.4006, 0.3308, -1.033), (0.5058, 1.388, -0.1613), (0.4978, 1.28, -1.024), (0.5058, 0.7708, -0.4432), (0.1408, 0.5454, -1.035), (0.5034, 2.063, -1.03), (0.4027, 2.173, -1.033), (-0.4886, 1.472, -0.1806), (-0.487, 1.848, -1.018), (0.4996, 2.074, -0.6962), (0.505, 2.103, -0.7617), (0.5058, 2.026, -0.5789), (-0.4881, 0.3578, -0.8297), (-0.4866, 0.3494, -1.033), (-0.313, 0.3647, -1.031), (-0.3383, 0.3547, -1.03), (-0.4006, 0.3309, -1.035), (0.5052, 1.387, -0.1588), (0.499, 1.289, -1.025), (0.5057, 0.7701, -0.4429), (0.1447, 0.5472, -1.031), (0.5037, 2.057, -1.031), (-0.4864, 1.475, -0.1744), (-0.4867, 1.857, -1.015), (0.5058, 2.103, -0.7598), (0.5013, 2.054, -0.6459), (0.5049, 2.025, -0.5757), (0.2978, 0.9994, 0.697), (-0.4069, 0.7446, 0.755), (0.2456, 0.9374, 0.6643), (0.2986, 1.013, 0.6001), (-0.0001944, 1.527, 0.1391), (-0.4999, 2.152, 0.8446), (-0.3205, 1.963, 0.4028), (-0.05008, 1.611, 0.1157), (-0.1846, 1.572, 0.08661), (0.1137, 1.211, 1.041), (0.1136, 1.191, 1.041), (-0.5007, 0.9341, 1.038), (-0.5128, 0.7499, 0.8275), (-0.5128, 0.7714, 0.7145), (-0.5125, 2.126, 1.04), (-0.4958, 2.113, 1.039), (-0.5128, 2.161, 0.8591), (-0.5128, 2.068, 0.4809), (-0.5128, 1.526, 0.09284), (-0.5085, 1.528, 0.08793), (-0.5024, 0.9421, 1.039), (-0.5122, 0.7491, 0.8266), (-0.5122, 0.7686, 0.7166), (-0.5124, 2.135, 1.038), (-0.4798, 2.09, 1.037), (-0.5127, 2.162, 0.8586), (-0.5115, 2.067, 0.4794), (-0.4684, 2.218, 0.8715), (0.4919, 2.33, 1.05), (-0.4824, 2.195, 1.054), (-0.4986, 2.221, 0.8756), (0.1976, 2.942, 1.059), (0.4888, 2.8, 1.054), (0.4958, 2.751, 0.8729), (-0.4858, 2.57, 1.055), (0.4958, 2.387, 0.6874), (0.4925, 2.333, 1.051), (-0.4825, 2.197, 1.056), (0.4857, 2.384, 0.6865), (0.4937, 2.753, 0.8742), (-0.4986, 2.221, 0.8754), (-0.4919, 2.262, 0.8942), (0.1987, 2.942, 1.057), (0.4898, 2.796, 1.055), (-0.4836, 2.572, 1.055)], [], [(1589, 883, 884, 885, 1600, 1590, 889, 1591, 890, 888), (439, 1194, 416, 1195, 423, 422, 1198, 440, 1205), (247, 253, 999), (911, 927, 167, 926), (905, 143, 0, 1, 147), (1305, 544, 1306, 549, 548, 547, 1284, 530, 529, 1304), (0, 143, 909, 144), (144, 909, 148), (2, 149, 906), (146, 162, 905, 147), (1556, 1559, 1546, 1536, 808, 809, 1538, 1553), (44, 478, 503, 1248, 47, 46, 488, 489, 43, 484, 485), (1526, 1528, 1529, 801, 112, 1527, 1557, 806, 1547, 816, 795), (1467, 722, 93, 721), (1072, 1065, 285, 1066, 1070, 1071, 287), (3, 151, 908, 152), (5, 175, 933, 157), (1207, 430, 39, 442), (1473, 1476, 740, 1477, 1481, 1496, 761, 762, 1497, 1487, 1472, 742, 741), (1548, 1535, 1525, 816, 1547), (992, 983, 995, 991), (760, 1488, 750, 749, 748, 1474, 1479, 737, 738, 96, 97, 736, 1476, 1473, 101), (4, 180, 922, 163), (5, 157, 902, 155), (949, 209, 210, 951, 206, 9, 203, 204, 959, 953, 198, 197, 10, 205), (1070, 1066, 1059, 283, 1062, 1039), (956, 948, 208, 947, 207, 211), (248, 14, 250, 998), (642, 1387, 1396, 1392, 645, 1391, 643), (7, 181, 908, 151), (1106, 1089, 328, 1103, 314, 1102, 316, 1105), (960, 217, 970, 214, 972, 961), (160, 902, 157, 6), (158, 930, 174), (161, 901, 159), (1007, 996, 248, 998, 240, 1006, 242, 241), (735, 736, 97), (1120, 1123, 376), (965, 963, 218, 962), (520, 521, 522, 519, 1283), (644, 1395, 1398, 1390), (72, 668, 667, 1400, 1419, 1418, 673, 74, 73, 657, 658, 1408, 670), (960, 968, 212, 969, 213, 11, 217), (8, 190, 936, 189), (1227, 1228, 1225), (961, 973, 215, 974, 216, 971, 968, 960), (839, 840, 123, 122), (9, 206, 958, 203), (1456, 701, 1441, 1440, 1451, 703), (10, 197, 952, 205), (386, 379, 1142, 1141), (1297, 1292, 551, 1290), (1567, 861, 858, 1585, 870, 871, 1577, 873, 874, 1586, 857, 1571, 864, 863, 862, 1562, 838, 837, 1565, 1566, 843, 1569, 844, 1568, 845), (910, 934, 176, 175, 5, 181, 7, 151), (1406, 650, 649, 666, 1411, 663, 664, 665, 1401), (1502, 767, 105, 763), (490, 491, 49, 48), (11, 213, 970, 217), (1029, 1028, 269, 1016, 271, 1015), (1181, 1179, 431, 432, 1180, 1182, 434, 435, 1183), (461, 1225, 1228, 458), (87, 88, 701, 1456, 1455, 712), (798, 1528, 818, 114, 115, 825, 824), (222, 221, 982), (518, 55, 531, 1284), (29, 357, 1117, 356, 355), (560, 64, 1308), (1240, 1231, 473, 1234, 477, 1235, 1236, 475), (1008, 238, 996, 1007, 1003, 256, 255, 1002, 254), (226, 985, 984, 987), (13, 990, 236), (415, 433, 1184, 1193), (8, 189, 944, 195, 194), (445, 1218, 443, 448, 444), (999, 251, 1005, 239, 1004, 1009, 244, 245, 1010, 246, 1011, 247), (1145, 1142, 379, 35), (1244, 462, 1231, 1240, 1238, 474), (124, 125, 851, 852), (1382, 1367, 1368, 1366, 1380), (1090, 337, 23, 327), (18, 16, 281, 1034, 280), (14, 248, 996, 238), (1500, 769, 770, 107, 108, 785, 786, 109, 777, 778, 1515, 773, 774, 1516, 779, 1520, 776, 1519), (1193, 1184, 1185, 1178, 1196), (1384, 1378, 630, 632, 1372, 1373, 631, 1371, 633, 1376, 1377, 627), (1532, 1552, 834, 117, 1530), (42, 462, 1244, 466), (979, 980, 978, 223), (224, 978, 980, 981), (1403, 646, 1410, 75, 658, 657, 656, 1407, 81, 677), (1599, 1596, 882, 876), (932, 924, 184, 915, 914, 182, 912, 916, 920, 188, 921, 187), (1459, 1471, 727, 1467, 721, 1458), (1034, 281, 282, 1036, 278, 1063, 295, 294, 1060, 292, 293, 1038, 1053), (275, 1031, 259), (1410, 662, 75), (262, 1014, 258), (257, 1012, 260), (1032, 1013, 1014, 262, 258, 257, 260, 259, 1031), (269, 1028, 266, 15), (272, 15, 266, 1018, 273), (669, 1400, 667, 668, 79, 647, 1405, 1399), (15, 272, 1016, 269), (455, 457, 1230, 456), (56, 534, 1302, 553, 555, 59, 60, 531, 55, 532, 61, 546), (651, 652, 77, 76), (348, 32, 370, 1118), (414, 1192, 433, 415), (558, 559, 561, 1340, 1339, 1310), (1566, 847, 127, 126, 843), (447, 1216, 1221, 1215), (1526, 795, 1525, 1535, 823, 1550, 822, 821, 1549, 1555, 799, 1524, 796, 797), (728, 1466, 723, 731, 1470, 1460, 1459, 1458), (155, 156, 908, 181, 5), (142, 898, 897, 896), (945, 942, 939, 191, 192, 940), (1265, 1264, 1263, 499, 1251, 496, 1277, 497, 1276), (711, 712, 1455, 719, 720, 1457, 1452, 706, 1440, 1441), (296, 1061, 279), (1143, 377, 1144), (519, 54, 523, 1283), (1167, 411, 1168, 413, 412, 1169, 1177, 1163, 405, 404, 1162, 1160, 402, 401, 37, 400), (19, 304, 1043, 291), (976, 977, 975), (1309, 592, 62, 565, 1335, 563, 562, 1311), (359, 358, 1119, 1133, 373, 1123, 1120, 353), (1014, 1013, 1021, 270, 1023, 1025), (116, 800, 1531, 805, 804), (1061, 1040, 1036, 282, 17, 16, 18, 280, 279), (610, 1331, 1337, 1316, 596, 595, 1315, 594, 1314, 579, 1330, 1328, 590, 589, 588, 1329), (1252, 1261, 501, 1262), (278, 1037, 277), (1534, 820, 1533, 819, 1542, 1543, 817), (144, 145, 1, 0), (20, 328, 1089, 323), (1009, 1004, 1001, 243), (513, 1275, 1271, 45, 485, 484, 483, 1246, 481, 480, 50, 51, 512), (21, 1080, 325), (341, 1093, 317, 1115, 322, 321), (1144, 1141, 1142, 1145), (1204, 429, 1201, 1200, 1199, 421, 420, 1179, 1181, 1206, 441, 1191), (325, 1080, 311, 1101, 324, 23, 337, 1085), (448, 443, 1217, 1208), (22, 310, 1079, 326), (1292, 1297, 537, 1298, 1282, 1301, 540, 539), (23, 324, 1116, 327), (70, 71, 620, 619), (466, 1234, 473, 42), (1223, 1229, 459, 1226), (1196, 1178, 417), (894, 900, 895), (1133, 1119, 370, 1128), (24, 353, 1120, 349), (1601, 1600, 878, 135, 133, 134, 886, 887, 1602, 877, 1603, 891, 1606, 880, 1604), (1537, 1554, 802, 113, 826), (452, 1210, 1212, 451), (25, 27, 352, 351), (679, 83, 683, 1422), (25, 351, 350, 28), (28, 350, 1117, 357), (29, 355, 354, 30), (30, 354, 1131), (103, 98, 1475, 751, 752, 102), (955, 948, 956, 957, 201, 200), (31, 361, 1131, 354), (1087, 326, 1079, 310, 1110, 1109, 1108, 319, 320, 1113, 318, 1095), (1097, 1091, 1090, 327, 1116, 1096, 346), (349, 1120, 369), (1000, 252, 253, 247, 1011), (193, 937, 944, 189, 936, 946), (396, 1173, 1158, 1171, 394, 393, 1172, 395), (32, 348, 1132, 372), (830, 1540, 1541, 828, 827, 119, 118, 120), (33, 387, 1153, 382), (73, 74, 659, 660), (1036, 1037, 278), (663, 1411, 1410, 646), (34, 380, 1151, 385), (1157, 1176, 398, 1175, 1171, 1158), (660, 659, 1418, 671, 82, 678, 677, 81, 661, 1407), (1475, 1474, 748, 749, 94, 95, 743, 744, 1489, 1490, 1483, 753, 752, 751), (1302, 534, 528, 1286, 1287, 520, 523, 524, 525, 526, 1282, 1298), (1364, 1363, 615), (1111, 344, 345, 1094, 343, 342, 22, 338, 339, 1088, 340, 1107, 1091, 1097), (65, 581, 1327, 593), (370, 1119, 1118), (685, 686, 86, 85), (221, 222, 977, 976), (25, 28, 26, 27), (37, 401, 1159, 400), (152, 153, 907, 910, 151, 3), (230, 995, 983, 994, 228, 229), (638, 1397, 1394, 635), (38, 429, 1204, 426), (906, 183, 925), (426, 427, 1188, 1187, 425, 424, 38), (38, 424, 1201, 429), (938, 946, 936, 190, 943), (1198, 1190, 440), (1272, 503, 478, 1247), (1276, 1274, 1270, 1266, 1267, 492, 1269, 493, 1265), (39, 430, 1203, 437), (1384, 1383, 1370, 623, 1378), (489, 49, 491, 490, 1246, 483, 43), (1014, 1025, 261), (1480, 1495, 1498, 1493, 746, 745, 1492), (800, 116, 801, 1529), (577, 1348, 1356, 611, 1333, 593, 1327, 600, 1342, 599, 598, 1341, 560, 1308, 1345, 571, 572, 1346, 578), (1270, 1274, 495, 1273, 494, 500, 498, 1278), (1508, 1509, 1504, 790, 789, 1513, 783, 1506, 1507), (1114, 1092, 341, 321), (452, 451, 453, 1211), (83, 676, 1417, 684), (448, 1208, 1220, 444), (1382, 1381, 1361, 621, 69, 622, 1367), (1232, 471, 41, 470), (40, 472, 1242, 463), (688, 84, 694, 695, 1438, 693, 692, 1430, 1436, 1425), (41, 469, 1239, 470), (1243, 1232, 470, 1239, 1233, 464), (881, 1601, 1604, 1594), (1447, 709, 708, 707, 1445, 715, 89, 710, 1450, 705, 704, 1449, 718, 1448), (42, 473, 1231, 462), (1368, 1367, 622, 1363, 1364), (933, 930, 158, 159, 6, 157), (159, 901, 160, 6), (1477, 740, 736, 735, 1478), (1552, 1532, 798, 824), (1365, 613, 612, 71, 70, 626, 1380, 1366), (799, 113, 802, 1524), (484, 43, 483), (1100, 1101, 311, 1080), (818, 1528, 1526), (44, 485, 1247, 478), (1222, 1214, 454, 1219, 1220, 1208), (45, 1271, 486), (488, 46, 487), (437, 438, 1189, 442, 39), (1312, 564, 559, 558, 1309, 1311), (900, 893, 140, 139, 895), (47, 1248, 502), (48, 482, 1246, 490), (488, 49, 489), (50, 480, 479, 51), (51, 479, 1279, 512), (1479, 1474, 1475, 98, 737), (983, 992, 231, 993, 225, 235, 234, 994), (1554, 825, 115, 802), (1419, 1400, 80, 672), (1110, 310, 22, 342), (628, 629, 1375, 1374, 634, 1386, 1358), (1155, 377, 384), (389, 1148, 1154, 391, 1150, 392, 390, 1149, 1147, 388), (99, 101, 1473, 741), (149, 2, 145, 144, 148, 909, 180, 4, 163, 923, 164, 927, 911, 154, 906), (52, 501, 1261, 517), (14, 249, 997, 250), (358, 359, 27, 26), (150, 153, 152, 908, 156, 155, 902, 160, 901, 903, 904), (1568, 849, 1588, 1587, 861, 845), (522, 1281, 519), (520, 1287, 521), (63, 563, 1335, 567, 568, 566), (1202, 1178, 436), (525, 1282, 526), (637, 1396, 1387, 640, 641, 1388, 1389), (1256, 511, 1257, 1258, 514, 1260), (653, 78, 654), (1280, 1281, 522), (365, 1139, 1136, 363, 364, 1135, 1126, 368, 1134, 362, 1122, 1138), (53, 527, 1282, 525), (524, 523, 54), (12, 227, 986, 232, 233, 987, 984, 989, 237, 990, 13), (55, 518, 1285, 533), (533, 1286, 534, 56, 546, 61, 532, 55), (785, 1499, 767, 1502, 1517, 1521, 780, 1522, 786), (1125, 1127, 1124, 375, 374), (554, 1303, 535), (57, 548, 549, 58), (58, 549, 1306, 557), (59, 555, 1304, 529), (876, 882, 1592), (60, 530, 1284, 531), (358, 26, 28, 357, 29, 30, 1131, 1132, 348, 1118, 1119), (533, 1285, 1280, 522, 521, 1287, 1286), (302, 303, 308, 309), (534, 1286, 528), (781, 1512, 782, 110, 771), (649, 650, 76, 77, 647, 648, 1409, 670, 1408, 662, 1410, 1411), (62, 592, 1334, 565), (1442, 1450, 710, 1444, 714), (1104, 1112, 1099, 312, 1103, 328, 20, 323, 315), (766, 1501, 1503, 764, 763, 105, 765, 1499), (568, 1336, 566), (1523, 768, 1500, 1519, 1518, 793), (1155, 383, 36, 1144, 377), (564, 1312, 559), (1309, 558, 1310), (136, 137, 887, 886), (21, 335, 336, 1083, 333, 334, 1084, 1086, 329, 1081, 313, 1100, 1080), (559, 1312, 561), (1529, 1528, 798, 1530, 1531, 800), (66, 590, 1328, 608), (1332, 609, 67, 66, 608, 1357), (67, 609, 1329, 588), (16, 17, 282, 281), (460, 461, 458, 1224), (1398, 1395, 636, 1394, 1397, 639), (68, 601, 1313, 591), (1073, 1052, 299, 1051, 1078, 1035), (613, 1365, 614), (85, 86, 696, 697), (1152, 378, 379, 386, 1146), (1137, 369, 1120, 376), (907, 153, 150), (1368, 1364, 615), (688, 1425, 1435, 1439), (807, 1534, 817, 111, 812, 811, 1556, 1553, 810, 1539, 1551), (1494, 1485, 759, 760, 101, 99, 741, 742, 100, 1472), (523, 520, 1283), (69, 621, 1361, 617), (1362, 614, 1365, 1366, 1368, 615, 616), (618, 1362, 616), (24, 349, 369, 1137, 1124, 1127, 1130, 360, 361, 31, 354, 355, 356, 1117, 350, 351, 352), (206, 951, 950, 202, 958), (70, 619, 1385, 626), (71, 612, 1360, 620), (284, 1042, 1041, 288, 1075, 1069, 286, 1068, 1067, 1074), (1222, 1208, 1217, 1213, 449), (925, 185, 918, 186, 917, 904, 903, 162, 146, 1, 145, 2, 906), (1469, 724, 725, 1468, 732, 1471, 1459, 1460), (1072, 1077, 290, 289, 1076, 1058, 1065), (606, 607, 1326, 580, 1334, 592, 1309, 1310, 1339, 1349, 576, 575, 1345, 1308, 1325), (72, 670, 1409, 668), (1472, 1487, 1486, 1494), (486, 1247, 485, 45), (107, 770, 1501, 766, 108), (657, 73, 656), (73, 660, 1407, 656), (291, 1043, 1048, 297, 296, 279, 280, 1034, 1053, 1044), (74, 673, 1418, 659), (13, 236, 988, 227, 12), (75, 662, 1408, 658), (1451, 1440, 706, 1452, 1453, 702, 1454), (76, 650, 1406, 651), (77, 652, 1405, 647), (663, 1404, 664), (1584, 836, 132, 854), (649, 1411, 666), (827, 829, 1558, 1557, 1527, 804, 805, 1530, 803, 1561, 835, 1560, 833, 832, 1544, 831, 1545, 815, 814, 813, 119), (78, 653, 1401, 665), (79, 668, 1409, 648), (1294, 1299, 538, 1300, 552, 1291, 1295, 541, 545), (80, 669, 1399, 655), (257, 265, 1027, 1012), (1477, 1478, 739, 738, 737, 98, 103, 102, 104, 757, 758, 1482, 1491, 755, 756, 1481), (1044, 300, 1046, 301, 1045, 1056, 1050, 1049, 305, 304, 19, 291), (82, 671, 1420, 678), (529, 530, 60, 59), (1361, 1381, 624, 625, 1369, 1379), (763, 764, 106, 772, 1517, 1502), (963, 965, 967, 966, 220, 964, 219), (66, 67, 588, 589, 590), (890, 879, 137, 136, 888), (769, 768, 1523, 788, 787, 1511, 1505, 775, 1514, 784, 1503, 1501, 770), (1582, 850, 856, 1576), (83, 684, 683), (83, 679, 1402, 676), (84, 688, 1439, 694), (1136, 1139, 367, 366, 1121, 371), (562, 563, 63), (867, 1572, 1573, 853, 1583, 860, 1563, 1564, 129, 840, 839, 130, 128, 131, 866), (85, 697, 1434, 685), (86, 686, 1424, 687), (1570, 848, 126, 846), (678, 1420, 1417, 676, 1402, 654, 78, 664, 1404, 1403, 677), (1029, 1015, 268, 1033, 1022, 1019, 267), (88, 711, 1441, 701), (89, 715, 1444, 710), (143, 905, 162, 903, 901, 161, 159, 158, 174, 922, 180, 909), (90, 91, 707, 708), (91, 713, 1445, 707), (90, 708, 709, 92), (92, 709, 1447, 716), (1337, 1331, 1350, 1344, 570), (121, 123, 841, 842), (127, 847, 846, 126), (325, 1085, 335, 21), (93, 728, 1458, 721), (132, 860, 1583, 855), (711, 88, 87, 712), (1462, 734, 1465, 733, 1463, 1464, 726, 730, 1461, 729), (377, 1143, 1156, 384), (80, 1400, 669), (359, 353, 24, 352, 27), (94, 749, 750, 95), (95, 750, 1488, 743), (96, 738, 739, 97), (97, 739, 1478, 735), (583, 1325, 1308, 64, 560, 1341), (848, 1570, 852, 851, 1581, 859, 1588, 849, 844, 1569), (308, 303, 1047, 1057), (1212, 1210, 446, 1221, 1216, 1209, 450), (1351, 581, 65, 593, 1333), (378, 1152, 381, 35, 379), (740, 1476, 736), (1176, 1157, 1174, 399, 1170), (1421, 672, 80, 655), (591, 1313, 605, 1324, 1347, 569, 1338), (471, 1232, 1243, 1242, 472), (100, 742, 1472), (1178, 1185, 1186, 436), (1167, 400, 1159, 403, 1161), (1026, 264, 265, 257, 258, 1014, 261, 1024, 263), (102, 752, 753, 104), (104, 753, 1483, 757), (278, 277, 1064, 1063), (842, 841, 1564, 1563, 836, 1584, 1581, 851, 125, 124, 846, 847, 1566, 1565), (1207, 428, 1190, 1198, 418, 419, 1197, 417, 1178, 1202, 1203, 430), (1480, 754, 747, 1484, 1495), (147, 1, 146), (1272, 1247, 486, 1271, 510, 509, 1255, 1256, 1260, 515, 516, 1259), (105, 767, 1499, 765), (651, 1406, 1401, 653, 654, 1402, 679, 1422, 1421, 655, 1399, 1405, 652), (1432, 687, 1424, 1437, 699, 700, 1431, 1429, 698), (1379, 1375, 629, 628, 1358, 1359, 1362, 618, 616, 615, 1363, 617, 1361), (106, 784, 1514, 772), (504, 1254, 1249, 1250), (108, 766, 1499, 785), (109, 786, 1522, 777), (1363, 622, 69, 617), (110, 783, 1513, 771), (972, 973, 961), (1530, 805, 1531), (942, 945, 196, 941), (769, 1500, 768), (36, 383, 1146, 386), (792, 791, 1510, 794), (861, 1587, 858), (1056, 1045, 302, 309), (111, 817, 1543, 812), (330, 1099, 1112, 1092, 1114, 1098, 347, 1082, 332, 331), (1466, 728, 93, 722), (1036, 1040, 298, 1073, 1035, 1054, 306, 307, 1055, 1064, 277, 1037), (205, 952, 199, 954, 949), (619, 620, 1360, 1359, 1358, 1386, 1385), (112, 801, 1527), (1157, 1158, 1173, 409, 1174), (487, 1253, 1262, 501, 52, 517, 1279, 479, 480, 481, 1246, 482, 48, 49, 488), (113, 799, 1555, 826), (1318, 1320, 1319, 597, 1323, 603, 604, 1321, 1322), (114, 818, 1526, 797), (81, 1407, 661), (115, 796, 1524, 802), (1030, 276, 275, 259, 260, 1012, 1027, 274, 1017, 1020), (1223, 457, 455, 1229), (116, 804, 1527, 801), (536, 535, 1303, 1301, 1282, 527, 53, 525, 524, 54, 519, 1281, 1280), (816, 1525, 795), (1336, 1317, 1343, 602, 601, 68, 591, 1338, 1340, 561, 1312, 1311, 562, 63, 566), (904, 917, 919, 179, 935, 177, 178, 934, 910, 907, 150), (612, 613, 614, 1362, 1359, 1360), (171, 929, 173, 172, 913, 183, 906, 154, 911, 926, 168, 169, 928, 170), (1268, 506, 505, 1253, 487, 46, 47, 502, 1248, 1249, 1254, 508, 507), (117, 834, 1561, 803), (803, 1530, 117), (1582, 1576, 872, 1578, 1579, 865, 1580, 1575, 869, 1574, 868), (118, 119, 813, 814), (406, 1163, 1177, 410, 1166, 397, 1165, 408, 1164, 407), (118, 814, 815, 120), (120, 815, 1545, 830), (680, 1413, 682, 1415, 1416, 674, 675, 1423, 1414, 681, 1412), (587, 1356, 1348, 574, 573, 1347, 1324, 1355, 586, 1354, 584, 585, 1353, 582, 1352), (1140, 385, 1151, 1153, 387), (664, 78, 665), (166, 165, 924, 932, 931), (14, 238, 1008, 249), (796, 115, 114, 797), (1013, 1032, 1021), (122, 123, 121), (138, 897, 898, 899, 141), (121, 842, 1565, 837), (122, 838, 1562, 839), (123, 840, 1564, 841), (943, 190, 8, 194), (34, 385, 1140, 1145, 35, 381, 380), (1425, 1436, 1427, 689, 690, 1433, 1426, 691, 1435), (124, 852, 1570, 846), (1047, 1054, 1035, 1078, 1057), (1404, 663, 646, 1403), (126, 848, 1569, 843), (1503, 784, 106, 764), (647, 79, 648), (129, 1564, 840), (128, 130, 862, 863), (130, 839, 1562, 862), (128, 863, 864, 131), (131, 864, 1571, 866), (1470, 1469, 1460), (1145, 1140, 387, 33, 382, 1156, 1143, 1144), (132, 855, 854), (1509, 1508, 792, 794), (536, 1280, 1285, 518, 1284, 547, 548, 57, 58, 557, 556, 1307, 554, 535), (132, 836, 1563, 860), (110, 782, 1506, 783), (1437, 1424, 686, 685, 1434, 1428), (849, 1568, 844), (1144, 36, 386, 1141), (86, 687, 1432, 696), (861, 1567, 845), (1294, 1296, 542, 543, 1293, 1288, 550, 1289, 1299), (471, 472, 40, 463, 1241, 476, 465, 1237, 467, 1245, 468, 469, 41), (1128, 370, 32, 372, 1129), (133, 884, 883, 134), (134, 883, 1589, 886), (133, 135, 885, 884), (135, 878, 1600, 885), (1393, 638, 635), (1532, 1530, 798), (136, 886, 1589, 888), (137, 879, 1602, 887), (326, 1087, 338, 22), (837, 838, 122, 121), (1443, 713, 91, 90, 92, 716, 717, 1446), (1599, 875, 1598, 1605, 1593, 892, 1596), (1605, 1598, 1597, 1595)])
me_mesh_030.polygons.foreach_set('material_index', [0, 0, 0, 0, 0, 0, 0, 0, 0, 0, 0, 0, 0, 0, 0, 0, 0, 0, 0, 0, 0, 0, 0, 0, 0, 0, 0, 1, 0, 0, 0, 0, 0, 0, 0, 1, 0, 0, 1, 0, 0, 0, 0, 0, 0, 0, 0, 0, 0, 0, 0, 0, 0, 0, 0, 0, 0, 0, 2, 1, 0, 0, 0, 0, 0, 0, 0, 1, 1, 0, 0, 0, 0, 0, 0, 0, 1, 0, 0, 0, 0, 1, 0, 0, 1, 0, 1, 0, 0, 0, 0, 1, 0, 0, 0, 0, 0, 0, 0, 2, 2, 0, 2, 0, 0, 0, 0, 0, 0, 0, 2, 0, 0, 0, 0, 1, 2, 0, 0, 0, 0, 0, 0, 1, 0, 0, 0, 0, 0, 1, 0, 0, 0, 0, 0, 0, 0, 0, 0, 0, 1, 0, 0, 0, 0, 0, 0, 1, 0, 0, 0, 0, 0, 0, 0, 2, 0, 0, 0, 0, 0, 0, 0, 0, 0, 0, 0, 0, 0, 0, 1, 0, 0, 0, 0, 0, 0, 0, 1, 0, 0, 0, 0, 0, 0, 0, 2, 0, 0, 0, 0, 0, 0, 1, 0, 1, 1, 0, 0, 0, 2, 0, 0, 0, 0, 0, 0, 0, 2, 0, 0, 2, 0, 0, 0, 0, 0, 0, 0, 0, 0, 0, 1, 0, 0, 0, 0, 0, 0, 0, 0, 0, 0, 0, 0, 0, 0, 0, 0, 0, 0, 0, 0, 0, 0, 0, 0, 0, 0, 0, 0, 0, 2, 0, 0, 0, 1, 0, 0, 0, 0, 0, 0, 0, 0, 0, 0, 0, 0, 1, 0, 0, 0, 0, 0, 0, 0, 0, 0, 0, 0, 0, 0, 0, 0, 0, 0, 0, 0, 0, 0, 0, 0, 0, 0, 0, 0, 0, 0, 0, 0, 0, 1, 1, 1, 0, 0, 0, 0, 0, 0, 2, 0, 0, 0, 0, 0, 0, 0, 0, 0, 0, 0, 0, 0, 0, 0, 2, 0, 0, 0, 0, 0, 0, 0, 0, 0, 0, 0, 2, 0, 0, 0, 0, 0, 0, 0, 0, 0, 0, 0, 0, 0, 0, 0, 0, 0, 0, 0, 0, 0, 1, 1, 0, 0, 0, 0, 0, 0, 1, 0, 0, 2, 2, 0, 0, 2, 0, 0, 0, 0, 0, 0, 0, 1, 0, 0, 0, 0, 0, 0, 0, 0, 0, 0, 0, 0, 0, 0, 0, 0, 0, 2, 0, 0, 0, 1, 0, 0, 0, 0, 0, 0, 0, 0, 0, 0, 0, 0, 0, 0, 0, 0, 0, 2, 0, 0, 0, 0, 0, 0, 0, 0, 0, 0, 0, 0, 0, 0, 0, 0, 0, 0, 0, 0, 0, 0, 1, 0, 0, 2, 0, 0, 0, 0, 0, 0, 0, 0, 0, 0, 0, 0, 0, 0, 0, 0, 0, 0, 0, 0, 2, 0, 0, 0, 0, 1, 0, 0, 0, 0, 0, 0, 0, 0, 0, 0, 0, 0, 0, 0, 0, 0, 0, 0, 0, 0, 0, 0, 0, 0, 0, 0, 0, 0, 2, 0, 0, 2, 0, 0, 0, 0, 0, 0, 0, 0, 0, 0, 0, 0, 0, 0, 0, 2, 2])
_k = set([(138, 141), (138, 897), (139, 140), (139, 895), (140, 893), (141, 899), (142, 896), (142, 898), (163, 922), (163, 923), (164, 923), (164, 927), (165, 166), (165, 924), (166, 931), (167, 926), (167, 927), (168, 169), (168, 926), (169, 928), (170, 171), (170, 928), (171, 929), (172, 173), (172, 913), (173, 929), (174, 922), (174, 930), (175, 176), (175, 933), (176, 934), (177, 178), (177, 935), (178, 934), (179, 919), (179, 935), (182, 912), (182, 914), (183, 913), (183, 925), (184, 915), (184, 924), (185, 918), (185, 925), (186, 917), (186, 918), (187, 921), (187, 932), (188, 920), (188, 921), (191, 192), (191, 939), (192, 940), (193, 937), (193, 946), (194, 195), (194, 943), (195, 944), (196, 941), (196, 945), (197, 198), (197, 952), (198, 953), (199, 952), (199, 954), (200, 201), (200, 955), (201, 957), (202, 950), (202, 958), (203, 204), (203, 958), (204, 959), (207, 211), (207, 947), (208, 947), (208, 948), (209, 210), (209, 949), (210, 951), (211, 956), (212, 968), (212, 969), (213, 969), (213, 970), (214, 970), (214, 972), (215, 973), (215, 974), (216, 971), (216, 974), (218, 962), (218, 963), (219, 963), (219, 964), (220, 964), (220, 966), (221, 976), (221, 982), (222, 977), (222, 982), (223, 978), (223, 979), (224, 978), (224, 981), (225, 235), (225, 993), (226, 985), (226, 987), (227, 986), (227, 988), (228, 229), (228, 994), (229, 230), (230, 995), (231, 992), (231, 993), (232, 233), (232, 986), (233, 987), (234, 235), (234, 994), (236, 988), (236, 990), (237, 989), (237, 990), (239, 1004), (239, 1005), (240, 998), (240, 1006), (241, 242), (241, 1007), (242, 1006), (243, 1001), (243, 1009), (244, 245), (244, 1009), (245, 1010), (246, 1010), (246, 1011), (249, 997), (249, 1008), (250, 997), (250, 998), (251, 999), (251, 1005), (252, 253), (252, 1000), (253, 999), (254, 1002), (254, 1008), (255, 256), (255, 1002), (256, 1003), (261, 1024), (261, 1025), (263, 1024), (263, 1026), (264, 265), (264, 1026), (265, 1027), (266, 1018), (266, 1028), (267, 1019), (267, 1029), (268, 1015), (268, 1033), (270, 1021), (270, 1023), (271, 1015), (271, 1016), (272, 273), (272, 1016), (273, 1018), (274, 1017), (274, 1027), (275, 276), (275, 1031), (276, 1030), (283, 1059), (283, 1062), (284, 1042), (284, 1074), (285, 1065), (285, 1066), (286, 1068), (286, 1069), (287, 1071), (287, 1072), (288, 1041), (288, 1075), (289, 290), (289, 1076), (290, 1077), (292, 293), (292, 1060), (293, 1038), (294, 295), (294, 1060), (295, 1063), (296, 297), (296, 1061), (297, 1048), (298, 1040), (298, 1073), (299, 1051), (299, 1052), (300, 1044), (300, 1046), (301, 1045), (301, 1046), (302, 303), (302, 1045), (303, 1047), (304, 305), (304, 1043), (305, 1049), (306, 307), (306, 1054), (307, 1055), (308, 309), (308, 1057), (309, 1056), (312, 1099), (312, 1103), (313, 1081), (313, 1100), (314, 1102), (314, 1103), (315, 323), (315, 1104), (316, 1102), (316, 1105), (317, 1093), (317, 1115), (318, 1095), (318, 1113), (319, 320), (319, 1108), (320, 1113), (321, 322), (321, 1114), (322, 1115), (323, 1089), (324, 1101), (324, 1116), (329, 1081), (329, 1086), (330, 331), (330, 1099), (331, 332), (332, 1082), (333, 334), (333, 1083), (334, 1084), (335, 336), (335, 1085), (336, 1083), (337, 1085), (337, 1090), (338, 339), (338, 1087), (339, 1088), (340, 1088), (340, 1107), (341, 1092), (341, 1093), (342, 343), (342, 1110), (343, 1094), (344, 345), (344, 1111), (345, 1094), (346, 1096), (346, 1097), (347, 1082), (347, 1098), (360, 361), (360, 1130), (361, 1131), (362, 1122), (362, 1134), (363, 364), (363, 1136), (364, 1135), (365, 1138), (365, 1139), (366, 367), (366, 1121), (367, 1139), (368, 1126), (368, 1134), (371, 1121), (371, 1136), (372, 1129), (372, 1132), (373, 1123), (373, 1133), (374, 375), (374, 1125), (375, 1124), (376, 1123), (376, 1137), (380, 381), (380, 1151), (381, 1152), (382, 1153), (382, 1156), (383, 1146), (383, 1155), (384, 1155), (384, 1156), (388, 389), (388, 1147), (389, 1148), (390, 392), (390, 1149), (391, 1150), (391, 1154), (392, 1150), (393, 394), (393, 1172), (394, 1171), (395, 396), (395, 1172), (396, 1173), (397, 1165), (397, 1166), (398, 1175), (398, 1176), (399, 1170), (399, 1174), (401, 402), (401, 1159), (402, 1160), (403, 1159), (403, 1161), (404, 405), (404, 1162), (405, 1163), (406, 407), (406, 1163), (407, 1164), (408, 1164), (408, 1165), (409, 1173), (409, 1174), (410, 1166), (410, 1177), (411, 1167), (411, 1168), (412, 413), (412, 1169), (413, 1168), (414, 415), (414, 1192), (415, 1193), (416, 1194), (416, 1195), (417, 1196), (417, 1197), (418, 419), (418, 1198), (419, 1197), (420, 421), (420, 1179), (421, 1199), (422, 423), (422, 1198), (423, 1195), (424, 425), (424, 1201), (425, 1187), (426, 427), (426, 1204), (427, 1188), (428, 1190), (428, 1207), (431, 432), (431, 1179), (432, 1180), (433, 1184), (433, 1192), (434, 435), (434, 1182), (435, 1183), (436, 1186), (436, 1202), (437, 438), (437, 1203), (438, 1189), (439, 1194), (439, 1205), (440, 1190), (440, 1205), (441, 1191), (441, 1206), (442, 1189), (442, 1207), (443, 1217), (443, 1218), (444, 445), (444, 1220), (445, 1218), (446, 1210), (446, 1221), (447, 1215), (447, 1216), (449, 1213), (449, 1222), (450, 1209), (450, 1212), (451, 453), (451, 1212), (452, 1210), (452, 1211), (453, 1211), (454, 1214), (454, 1219), (455, 456), (455, 1229), (456, 1230), (457, 1223), (457, 1230), (458, 1224), (458, 1228), (459, 1226), (459, 1229), (460, 461), (460, 1224), (461, 1225), (463, 1241), (463, 1242), (464, 1233), (464, 1243), (465, 476), (465, 1237), (466, 1234), (466, 1244), (467, 1237), (467, 1245), (468, 469), (468, 1245), (469, 1239), (474, 1238), (474, 1244), (475, 1236), (475, 1240), (476, 1241), (477, 1234), (477, 1235), (492, 1267), (492, 1269), (493, 1265), (493, 1269), (494, 500), (494, 1273), (495, 1273), (495, 1274), (496, 1251), (496, 1277), (497, 1276), (497, 1277), (498, 500), (498, 1278), (499, 1251), (499, 1263), (503, 1248), (503, 1272), (504, 1250), (504, 1254), (505, 506), (505, 1253), (506, 1268), (507, 508), (507, 1268), (508, 1254), (509, 510), (509, 1255), (510, 1271), (511, 1256), (511, 1257), (512, 513), (512, 1279), (513, 1275), (514, 1258), (514, 1260), (515, 516), (515, 1260), (516, 1259), (517, 1261), (517, 1279), (537, 1297), (537, 1298), (538, 1299), (538, 1300), (539, 540), (539, 1292), (540, 1301), (541, 545), (541, 1295), (542, 543), (542, 1296), (543, 1293), (544, 1305), (544, 1306), (545, 1294), (550, 1288), (550, 1289), (551, 1290), (551, 1292), (552, 1291), (552, 1300), (553, 555), (553, 1302), (554, 1303), (554, 1307), (555, 1304), (556, 557), (556, 1307), (557, 1306), (565, 1334), (565, 1335), (567, 568), (567, 1335), (568, 1336), (569, 1338), (569, 1347), (570, 1337), (570, 1344), (571, 572), (571, 1345), (572, 1346), (573, 574), (573, 1347), (574, 1348), (575, 576), (575, 1345), (576, 1349), (577, 578), (577, 1348), (578, 1346), (579, 1314), (579, 1330), (580, 1326), (580, 1334), (581, 1327), (581, 1351), (582, 1352), (582, 1353), (583, 1325), (583, 1341), (584, 585), (584, 1354), (585, 1353), (586, 1354), (586, 1355), (587, 1352), (587, 1356), (594, 1314), (594, 1315), (595, 596), (595, 1315), (596, 1316), (597, 1319), (597, 1323), (598, 599), (598, 1341), (599, 1342), (600, 1327), (600, 1342), (601, 602), (601, 1313), (602, 1343), (603, 604), (603, 1323), (604, 1321), (605, 1313), (605, 1324), (606, 607), (606, 1325), (607, 1326), (608, 1328), (608, 1357), (609, 1329), (609, 1332), (610, 1329), (610, 1331), (611, 1333), (611, 1356), (623, 1370), (623, 1378), (624, 625), (624, 1381), (625, 1369), (626, 1380), (626, 1385), (627, 1377), (627, 1384), (630, 632), (630, 1378), (631, 1371), (631, 1373), (632, 1372), (633, 1371), (633, 1376), (634, 1374), (634, 1386), (635, 1393), (635, 1394), (636, 1394), (636, 1395), (637, 1389), (637, 1396), (638, 1393), (638, 1397), (639, 1397), (639, 1398), (640, 641), (640, 1387), (641, 1388), (642, 643), (642, 1387), (643, 1391), (644, 1390), (644, 1395), (645, 1391), (645, 1392), (671, 1418), (671, 1420), (672, 1419), (672, 1421), (674, 675), (674, 1416), (675, 1423), (680, 1412), (680, 1413), (681, 1412), (681, 1414), (682, 1413), (682, 1415), (683, 684), (683, 1422), (684, 1417), (689, 690), (689, 1427), (690, 1433), (691, 1426), (691, 1435), (692, 693), (692, 1430), (693, 1438), (694, 695), (694, 1439), (695, 1438), (696, 697), (696, 1432), (697, 1434), (698, 1429), (698, 1432), (699, 700), (699, 1437), (700, 1431), (702, 1453), (702, 1454), (703, 1451), (703, 1456), (704, 705), (704, 1449), (705, 1450), (713, 1443), (713, 1445), (714, 1442), (714, 1444), (715, 1444), (715, 1445), (716, 717), (716, 1447), (717, 1446), (718, 1448), (718, 1449), (719, 720), (719, 1455), (720, 1457), (722, 1466), (722, 1467), (723, 731), (723, 1466), (724, 725), (724, 1469), (725, 1468), (726, 730), (726, 1464), (727, 1467), (727, 1471), (729, 1461), (729, 1462), (730, 1461), (731, 1470), (732, 1468), (732, 1471), (733, 1463), (733, 1465), (734, 1462), (734, 1465), (743, 744), (743, 1488), (744, 1489), (745, 746), (745, 1492), (746, 1493), (747, 754), (747, 1484), (754, 1480), (755, 756), (755, 1491), (756, 1481), (757, 758), (757, 1483), (758, 1482), (759, 760), (759, 1485), (760, 1488), (761, 762), (761, 1496), (762, 1497), (771, 781), (771, 1513), (772, 1514), (772, 1517), (773, 774), (773, 1515), (774, 1516), (775, 1505), (775, 1514), (776, 1519), (776, 1520), (777, 778), (777, 1522), (778, 1515), (779, 1516), (779, 1520), (780, 1521), (780, 1522), (781, 1512), (782, 1506), (782, 1512), (787, 788), (787, 1511), (788, 1523), (789, 790), (789, 1513), (790, 1504), (791, 792), (791, 1510), (792, 1508), (793, 1518), (793, 1523), (794, 1509), (794, 1510), (806, 1547), (806, 1557), (807, 1534), (807, 1551), (808, 809), (808, 1536), (809, 1538), (810, 1539), (810, 1553), (811, 812), (811, 1556), (812, 1543), (819, 1533), (819, 1542), (820, 1533), (820, 1534), (821, 822), (821, 1549), (822, 1550), (823, 1535), (823, 1550), (824, 825), (824, 1552), (825, 1554), (826, 1537), (826, 1555), (827, 828), (827, 829), (828, 1541), (829, 1558), (830, 1540), (830, 1545), (831, 1544), (831, 1545), (832, 833), (832, 1544), (833, 1560), (834, 1552), (834, 1561), (835, 1560), (835, 1561), (850, 856), (850, 1582), (853, 1573), (853, 1583), (854, 855), (854, 1584), (855, 1583), (856, 1576), (857, 1571), (857, 1586), (858, 1585), (858, 1587), (859, 1581), (859, 1588), (865, 1579), (865, 1580), (866, 867), (866, 1571), (867, 1572), (868, 1574), (868, 1582), (869, 1574), (869, 1575), (870, 871), (870, 1585), (871, 1577), (872, 1576), (872, 1578), (873, 874), (873, 1577), (874, 1586), (875, 1598), (875, 1599), (876, 1592), (876, 1599), (877, 1602), (877, 1603), (879, 890), (879, 1602), (880, 1604), (880, 1606), (881, 1594), (881, 1601), (882, 1592), (882, 1596), (889, 1590), (889, 1591), (890, 1591), (891, 1603), (891, 1606), (892, 1593), (892, 1596), (893, 900), (894, 895), (894, 900), (896, 897), (898, 899), (912, 916), (914, 915), (916, 920), (917, 919), (930, 933), (931, 932), (937, 944), (938, 943), (938, 946), (939, 942), (940, 945), (941, 942), (948, 955), (949, 954), (950, 951), (953, 959), (956, 957), (962, 965), (965, 967), (966, 967), (968, 971), (972, 973), (975, 976), (975, 977), (979, 980), (980, 981), (984, 985), (984, 989), (991, 992), (991, 995), (1000, 1011), (1001, 1004), (1003, 1007), (1017, 1020), (1019, 1022), (1020, 1030), (1021, 1032), (1022, 1033), (1023, 1025), (1028, 1029), (1031, 1032), (1038, 1053), (1039, 1062), (1039, 1070), (1040, 1061), (1041, 1042), (1043, 1048), (1044, 1053), (1047, 1054), (1049, 1050), (1050, 1056), (1051, 1078), (1052, 1073), (1055, 1064), (1057, 1078), (1058, 1065), (1058, 1076), (1059, 1066), (1063, 1064), (1067, 1068), (1067, 1074), (1069, 1075), (1070, 1071), (1072, 1077), (1084, 1086), (1087, 1095), (1089, 1106), (1090, 1091), (1091, 1107), (1092, 1112), (1096, 1116), (1097, 1111), (1098, 1114), (1100, 1101), (1104, 1112), (1105, 1106), (1108, 1109), (1109, 1110), (1122, 1138), (1124, 1137), (1125, 1127), (1126, 1135), (1127, 1130), (1128, 1129), (1128, 1133), (1131, 1132), (1146, 1152), (1147, 1149), (1148, 1154), (1151, 1153), (1160, 1162), (1161, 1167), (1169, 1177), (1170, 1176), (1171, 1175), (1180, 1182), (1181, 1183), (1181, 1206), (1184, 1185), (1185, 1186), (1187, 1188), (1191, 1204), (1193, 1196), (1199, 1200), (1200, 1201), (1202, 1203), (1209, 1216), (1213, 1217), (1214, 1222), (1215, 1221), (1219, 1220), (1223, 1226), (1225, 1227), (1227, 1228), (1233, 1239), (1235, 1236), (1238, 1240), (1242, 1243), (1248, 1249), (1249, 1250), (1252, 1261), (1252, 1262), (1253, 1262), (1255, 1256), (1257, 1258), (1259, 1272), (1263, 1264), (1264, 1265), (1266, 1267), (1266, 1270), (1270, 1278), (1271, 1275), (1274, 1276), (1288, 1293), (1289, 1299), (1290, 1297), (1291, 1295), (1294, 1296), (1298, 1302), (1301, 1303), (1304, 1305), (1316, 1337), (1317, 1336), (1317, 1343), (1318, 1320), (1318, 1322), (1319, 1320), (1321, 1322), (1324, 1355), (1328, 1330), (1331, 1350), (1332, 1357), (1333, 1351), (1338, 1340), (1339, 1340), (1339, 1349), (1344, 1350), (1369, 1379), (1370, 1383), (1372, 1373), (1374, 1375), (1375, 1379), (1376, 1377), (1380, 1382), (1381, 1382), (1383, 1384), (1385, 1386), (1388, 1389), (1390, 1398), (1392, 1396), (1414, 1423), (1415, 1416), (1417, 1420), (1418, 1419), (1421, 1422), (1426, 1433), (1427, 1436), (1428, 1434), (1428, 1437), (1429, 1431), (1430, 1436), (1435, 1439), (1442, 1450), (1443, 1446), (1447, 1448), (1451, 1454), (1452, 1453), (1452, 1457), (1455, 1456), (1463, 1464), (1469, 1470), (1480, 1492), (1481, 1496), (1482, 1491), (1483, 1490), (1484, 1495), (1485, 1494), (1486, 1487), (1486, 1494), (1487, 1497), (1489, 1490), (1493, 1498), (1495, 1498), (1504, 1509), (1505, 1511), (1506, 1507), (1507, 1508), (1517, 1521), (1518, 1519), (1535, 1548), (1536, 1546), (1537, 1554), (1538, 1553), (1539, 1551), (1540, 1541), (1542, 1543), (1546, 1559), (1547, 1548), (1549, 1555), (1556, 1559), (1557, 1558), (1572, 1573), (1575, 1580), (1578, 1579), (1581, 1584), (1587, 1588), (1590, 1600), (1593, 1605), (1594, 1604), (1595, 1597), (1595, 1605), (1597, 1598), (1600, 1601)])
me_mesh_030.attributes.new('sharp_edge', 'BOOLEAN', 'EDGE').data.foreach_set('value', [ (min(e.vertices), max(e.vertices)) in _k for e in me_mesh_030.edges])
me_mesh_030.materials.append(mat_wall)
me_mesh_030.materials.append(mat_part1)
me_mesh_030.materials.append(mat_part2)
me_mesh_030.use_remesh_preserve_volume = False
me_mesh_030.use_remesh_preserve_attributes = False
me_mesh_030.use_mirror_vertex_groups = False
me_mesh_030.update()
me_cube = bpy.data.meshes.new('Cube')
me_cube.from_pydata([(1.0, 1.0, -1.0), (1.0, -1.0, -1.0), (-1.0, -1.0, -1.0), (-1.0, 1.0, -1.0), (1.0, 1.0, 1.0), (1.0, -1.0, 1.0), (-1.0, -1.0, 1.0), (-1.0, 1.0, 1.0), (1.0, 1.0, 0.0003247), (1.0, -1.0, 0.0003247), (-1.0, -1.0, 0.0003247), (-1.0, 1.0, 0.0003247), (1.0, 0.7143, -1.0), (1.0, 0.4286, -1.0), (1.0, 0.1429, -1.0), (1.0, -0.1429, -1.0), (1.0, -0.4286, -1.0), (1.0, -0.7143, -1.0), (-1.0, -0.7143, -1.0), (-1.0, -0.4286, -1.0), (-1.0, -0.1429, -1.0), (-1.0, 0.1429, -1.0), (-1.0, 0.4286, -1.0), (-1.0, 0.7143, -1.0), (1.0, 0.7143, 1.0), (1.0, 0.4286, 1.0), (1.0, 0.1429, 1.0), (1.0, -0.1429, 1.0), (1.0, -0.4286, 1.0), (1.0, -0.7143, 1.0), (-1.0, -0.7143, 1.0), (-1.0, -0.4286, 1.0), (-1.0, -0.1429, 1.0), (-1.0, 0.1429, 1.0), (-1.0, 0.4286, 1.0), (-1.0, 0.7143, 1.0), (-1.0, -0.7143, 0.0003247), (-1.0, -0.4286, 0.0003247), (-1.0, -0.1429, 0.0003247), (-1.0, 0.1429, 0.0003247), (-1.0, 0.4286, 0.0003247), (-1.0, 0.7143, 0.0003247), (1.0, 0.7143, 0.0003247), (1.0, 0.4286, 0.0003247), (1.0, 0.1429, 0.0003247), (1.0, -0.1429, 0.0003247), (1.0, -0.4286, 0.0003247), (1.0, -0.7143, 0.0003247)], [], [(17, 1, 2, 18), (29, 30, 6, 5), (47, 29, 5, 9), (9, 5, 6, 10), (41, 35, 7, 11), (8, 0, 3, 11), (4, 8, 11, 7), (23, 41, 11, 3), (1, 9, 10, 2), (17, 47, 9, 1), (0, 8, 42, 12), (12, 42, 43, 13), (13, 43, 44, 14), (14, 44, 45, 15), (15, 45, 46, 16), (16, 46, 47, 17), (2, 10, 36, 18), (18, 36, 37, 19), (19, 37, 38, 20), (20, 38, 39, 21), (21, 39, 40, 22), (22, 40, 41, 23), (10, 6, 30, 36), (36, 30, 31, 37), (37, 31, 32, 38), (38, 32, 33, 39), (39, 33, 34, 40), (40, 34, 35, 41), (8, 4, 24, 42), (42, 24, 25, 43), (43, 25, 26, 44), (44, 26, 27, 45), (45, 27, 28, 46), (46, 28, 29, 47), (4, 7, 35, 24), (24, 35, 34, 25), (25, 34, 33, 26), (26, 33, 32, 27), (27, 32, 31, 28), (28, 31, 30, 29), (0, 12, 23, 3), (12, 13, 22, 23), (13, 14, 21, 22), (14, 15, 20, 21), (15, 16, 19, 20), (16, 17, 18, 19)])
me_cube.materials.append(mat_material_003)
me_cube.use_remesh_preserve_volume = False
me_cube.use_remesh_preserve_attributes = False
me_cube.use_mirror_vertex_groups = False
me_cube.update()

# ---- objects
ob_camera = bpy.data.objects.new('Camera', cam_camera)
ob_point = bpy.data.objects.new('Point', light_point)
ob_cube_cell_031 = bpy.data.objects.new('Cube_cell.031', me_mesh_030)
ob_cube = bpy.data.objects.new('Cube', me_cube)

# ---- transforms, parenting, visibility, modifiers, constraints
ob_camera.location = (7.481, -6.508, 5.344)
ob_camera.rotation_euler = (1.109, 0.0, 0.8149)
ob_camera.lock_rotations_4d = False
ob_camera.empty_display_type = 'ARROWS'
ob_camera.color = (0.0, 0.0, 0.0, 0.0)
ob_camera.display_type = 'WIRE'
ob_camera.lineart.crease_threshold = 0.0
ob_point.location = (4.014, -0.092, 6.309)
ob_point.lineart.crease_threshold = 0.0
ob_cube_cell_031.location = (-1.8e-05, 0.002532, -0.001657)
ob_cube_cell_031.scale = (0.9407, 0.9407, 0.9407)
ob_cube_cell_031.lineart.crease_threshold = 0.0
ob_cube.location = (0.002019, -0.001993, -0.0114)
ob_cube.scale = (0.4345, 3.038, 0.941)
ob_cube.lock_rotations_4d = False
ob_cube.empty_display_type = 'ARROWS'
ob_cube.lineart.crease_threshold = 0.0

# ---- collection membership
col_collection_1.objects.link(ob_camera)
col_collection_2.objects.link(ob_point)
col_collection_2.objects.link(ob_cube_cell_031)
col_collection_2.objects.link(ob_cube)

# ---- scene / render settings (as saved in the file)
scene.camera = ob_camera
scene.frame_start = 1; scene.frame_end = 250; scene.frame_set(1)
scene.render.engine = 'BLENDER_EEVEE_NEXT'
scene.render.resolution_percentage = 50
scene.render.dither_intensity = 0.0
scene.cycles.use_denoising = False
scene.cycles.samples = 128
scene.cycles.sampling_pattern = 'TABULATED_SOBOL'
scene.cycles.light_sampling_threshold = 0.0
scene.cycles.use_adaptive_sampling = False
scene.cycles.use_light_tree = False
scene.cycles.blur_glossy = 0.0
scene.cycles.sample_clamp_indirect = 0.0
scene.view_settings.view_transform = 'Standard'
bpy.context.view_layer.update()
